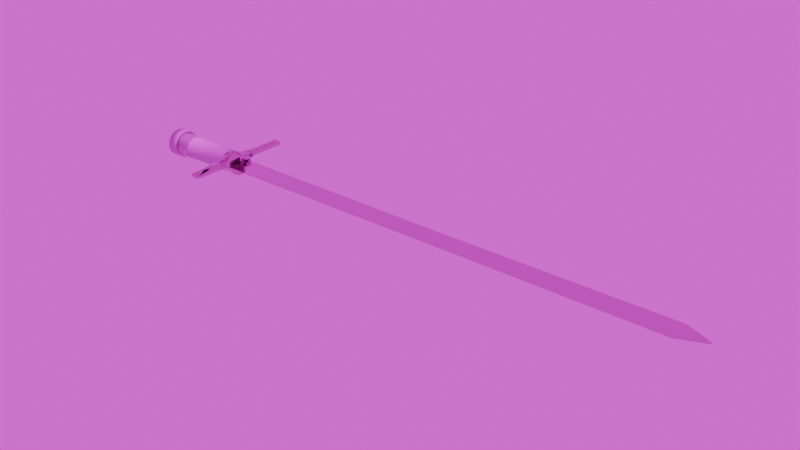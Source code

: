 # Source: mahdiasword.blend  (saved by Blender 4.0.36; exported with 4.5.12 LTS)
import bpy
from mathutils import Matrix  # noqa: F401  (used for matrix-valued properties, if any)

bpy.ops.wm.read_factory_settings(use_empty=True)
scene = bpy.context.scene
scene.name = 'Scene'

# ---- collections
col_collection = bpy.data.collections.new('Collection'); scene.collection.children.link(col_collection)

# ---- images (referenced by path relative to the original .blend; pixels are not part of the script)
import os
ASSET_DIR = os.environ.get("B2B_ASSET_DIR", "")  # directory of the original .blend (textures are referenced by path, not embedded)
HERE = os.path.dirname(os.path.abspath(__file__))  # packed textures are extracted next to this script under _unpacked/

def load_image(name, relpath, width, height, colorspace="sRGB"):
    """Load a texture the original file referenced (path relative to the .blend, or extracted next to this script)."""
    p = next((c for c in (os.path.join(HERE, relpath), os.path.join(ASSET_DIR, relpath)) if relpath and os.path.exists(c)), "")
    if p:
        img = bpy.data.images.load(p, check_existing=True)
        img.name = name
    else:  # same state as the original file: an image datablock whose file is absent (Cycles renders it pink)
        img = bpy.data.images.new(name, width, height)
        img.source = "FILE"
        img.filepath = "//" + (relpath or name)
    img.colorspace_settings.name = colorspace
    return img
img_rusty_metal_02_rough_4k_jpg = load_image('rusty_metal_02_rough_4k.jpg', 'rusty_metal_02_4k.blend/textures/rusty_metal_02_rough_4k.jpg', 1024, 1024, 'Non-Color')
img_rusty_metal_02_nor_gl_4k_exr = load_image('rusty_metal_02_nor_gl_4k.exr', 'rusty_metal_02_4k.blend/textures/rusty_metal_02_nor_gl_4k.exr', 1024, 1024, 'Linear Rec.709')
img_rusty_metal_02_diff_4k_jpg = load_image('rusty_metal_02_diff_4k.jpg', 'rusty_metal_02_4k.blend/textures/rusty_metal_02_diff_4k.jpg', 1024, 1024, 'sRGB')
img_brown_leather_albedo_4k_jpg = load_image('brown_leather_albedo_4k.jpg', 'brown_leather_4k.blend/textures/brown_leather_albedo_4k.jpg', 1024, 1024, 'sRGB')
img_brown_leather_nor_gl_4k_exr = load_image('brown_leather_nor_gl_4k.exr', 'brown_leather_4k.blend/textures/brown_leather_nor_gl_4k.exr', 1024, 1024, 'Linear Rec.709')
img_brown_leather_rough_4k_jpg = load_image('brown_leather_rough_4k.jpg', 'brown_leather_4k.blend/textures/brown_leather_rough_4k.jpg', 1024, 1024, 'sRGB')
img_dirty_carpet_diff_4k_jpg = load_image('dirty_carpet_diff_4k.jpg', 'dirty_carpet_4k.blend/textures/dirty_carpet_diff_4k.jpg', 1024, 1024, 'sRGB')
img_dirty_carpet_disp_4k_png = load_image('dirty_carpet_disp_4k.png', 'dirty_carpet_4k.blend/textures/dirty_carpet_disp_4k.png', 1024, 1024, 'sRGB')
img_dirty_carpet_nor_gl_4k_exr = load_image('dirty_carpet_nor_gl_4k.exr', 'dirty_carpet_4k.blend/textures/dirty_carpet_nor_gl_4k.exr', 1024, 1024, 'Linear Rec.709')
img_dirty_carpet_rough_4k_exr = load_image('dirty_carpet_rough_4k.exr', 'dirty_carpet_4k.blend/textures/dirty_carpet_rough_4k.exr', 1024, 1024, 'Linear Rec.709')
img_rosendal_mountain_midmorning_4k_exr = load_image('rosendal_mountain_midmorning_4k.exr', 'rosendal_mountain_midmorning_4k.exr', 1024, 1024, 'Linear Rec.709')

# ---- materials (node trees are filled in below, after node groups)
mat_material_001 = bpy.data.materials.new('Material.001')
mat_material_001.displacement_method = 'BOTH'
mat_material_003 = bpy.data.materials.new('Material.003')
mat_material_004 = bpy.data.materials.new('Material.004')
mat_material_004.displacement_method = 'DISPLACEMENT'

# ---- material node trees
mat_material_001.use_nodes = True; mat_material_001.node_tree.nodes.clear()
mat_material_003.use_nodes = True; mat_material_003.node_tree.nodes.clear()
_N = mat_material_003.node_tree.nodes; _L = mat_material_003.node_tree.links
n0 = _N.new('ShaderNodeBsdfPrincipled'); n0.name = 'Principled BSDF'; n0.location = (10, 300)
n0.inputs[3].default_value = 1.45
n1 = _N.new('ShaderNodeOutputMaterial'); n1.name = 'Material Output'; n1.location = (300, 300)
n2 = _N.new('ShaderNodeTexImage'); n2.name = 'Image Texture'; n2.location = (-363, 152)
n2.image = img_brown_leather_albedo_4k_jpg
n3 = _N.new('ShaderNodeNormalMap'); n3.name = 'Normal Map'; n3.location = (360, -57)
n4 = _N.new('ShaderNodeTexImage'); n4.name = 'Image Texture.001'; n4.location = (-195, -145)
n4.image = img_brown_leather_nor_gl_4k_exr
n5 = _N.new('ShaderNodeTexImage'); n5.name = 'Image Texture.002'; n5.location = (-648, -6)
n5.image = img_brown_leather_rough_4k_jpg
_L.new(n0.outputs[0], n1.inputs[0])
_L.new(n2.outputs[0], n0.inputs[0])
_L.new(n4.outputs[0], n3.inputs[1])
_L.new(n3.outputs[0], n0.inputs[5])
_L.new(n5.outputs[0], n0.inputs[2])
n1.is_active_output = True
mat_material_004.use_nodes = True; mat_material_004.node_tree.nodes.clear()
_N = mat_material_004.node_tree.nodes; _L = mat_material_004.node_tree.links
n0 = _N.new('ShaderNodeBsdfPrincipled'); n0.name = 'Principled BSDF'; n0.location = (10, 300)
n0.inputs[3].default_value = 1.45
n0.inputs[13].default_value = 0.3455
n1 = _N.new('ShaderNodeOutputMaterial'); n1.name = 'Material Output'; n1.location = (300, 300)
n2 = _N.new('ShaderNodeTexImage'); n2.name = 'Image Texture'; n2.location = (-314, 172)
n2.image = img_dirty_carpet_diff_4k_jpg
n3 = _N.new('ShaderNodeNormalMap'); n3.name = 'Normal Map'; n3.location = (-116, -172)
n4 = _N.new('ShaderNodeTexImage'); n4.name = 'Image Texture.002'; n4.location = (328, -39)
n4.image = img_dirty_carpet_disp_4k_png
n5 = _N.new('ShaderNodeDisplacement'); n5.name = 'Displacement'; n5.location = (484, 155)
n5.inputs[2].default_value = 0.02
n6 = _N.new('ShaderNodeTexImage'); n6.name = 'Image Texture.001'; n6.location = (-634, -21)
n6.image = img_dirty_carpet_nor_gl_4k_exr
n7 = _N.new('ShaderNodeTexCoord'); n7.name = 'Texture Coordinate'; n7.location = (-994, -61)
n8 = _N.new('ShaderNodeTexImage'); n8.name = 'Image Texture.003'; n8.location = (-660, 216)
n8.image = img_dirty_carpet_rough_4k_exr
n9 = _N.new('ShaderNodeMapping'); n9.name = 'Mapping'; n9.location = (-814, -61)
n9.inputs[3].default_value = (0.3, 0.2, -0.3)
_L.new(n0.outputs[0], n1.inputs[0])
_L.new(n2.outputs[0], n0.inputs[0])
_L.new(n6.outputs[0], n3.inputs[1])
_L.new(n3.outputs[0], n0.inputs[5])
_L.new(n4.outputs[0], n5.inputs[0])
_L.new(n5.outputs[0], n1.inputs[2])
_L.new(n9.outputs[0], n6.inputs[0])
_L.new(n7.outputs[2], n9.inputs[0])
_L.new(n8.outputs[0], n0.inputs[2])
_L.new(n9.outputs[0], n8.inputs[0])
n1.is_active_output = True

# ---- world
world_world = bpy.data.worlds.new('World'); scene.world = world_world
world_world.use_nodes = True; world_world.node_tree.nodes.clear()
_N = world_world.node_tree.nodes; _L = world_world.node_tree.links
n0 = _N.new('ShaderNodeOutputWorld'); n0.name = 'World Output'; n0.location = (300, 300)
n1 = _N.new('ShaderNodeBackground'); n1.name = 'Background'; n1.location = (10, 300)
n2 = _N.new('ShaderNodeTexEnvironment'); n2.name = 'Environment Texture'; n2.location = (-306, 228)
n2.image = img_rosendal_mountain_midmorning_4k_exr
_L.new(n1.outputs[0], n0.inputs[0])
_L.new(n2.outputs[0], n1.inputs[0])
n0.is_active_output = True
world_world.color = (0.05088, 0.05088, 0.05088)
world_world.use_sun_shadow = False
world_world.sun_shadow_jitter_overblur = 0.0

# ---- meshes
me_cube_003 = bpy.data.meshes.new('Cube.003')
me_cube_003.from_pydata([(-1.0, -0.04969, -0.002), (-1.0, -0.04969, 0.002), (-1.0, 0.04969, -0.002), (-1.0, 0.04969, 0.002), (1.0, -0.04969, -0.002), (1.0, -0.04969, 0.002), (-1.0, 0.0, -0.002), (-1.0, -0.04969, 0.0), (-1.0, 0.0, 0.002), (-1.0, 0.04969, 0.0), (-0.00149, 0.04442, -0.002), (-0.00149, 0.04442, 0.002), (1.0, -0.04969, 0.0), (0.0, -0.04774, -0.002), (0.0, -0.04774, 0.002), (0.0, -0.00175, 0.002), (0.0, -0.00175, -0.002), (0.0, -0.04774, 0.0), (-0.00149, 0.04442, 0.0), (-1.0, 0.0, 0.0), (1.041, -0.0001169, -0.002), (1.041, -0.0001169, 0.002), (1.106, 9.107e-05, -0.001856), (1.106, -9.107e-05, -0.001856), (1.098, -0.007421, -0.002), (1.106, -9.107e-05, 0.001856), (1.098, -0.007421, 0.002), (1.106, 9.107e-05, 0.001856), (1.106, 9.107e-05, 0.0001443), (1.106, 9.107e-05, -0.0001443), (1.106, -9.107e-05, 0.0001443), (1.098, -0.007414, 0.0), (1.106, -9.107e-05, -0.0001443), (1.0, 0.04969, -0.002), (0.9999, 0.04969, -0.002), (1.0, 0.04969, 0.002), (0.9999, 0.04969, 0.002), (1.0, 0.04969, -2.846e-07), (0.9999, 0.04969, 0.0), (1.0, 0.04969, 2.846e-07), (1.098, 0.007428, -0.002), (1.098, 0.007414, -0.002), (1.098, 0.007428, 0.002), (1.098, 0.007414, 0.002), (1.098, 0.007421, -2.846e-07), (1.098, 0.007421, 2.846e-07), (1.098, 0.007407, 0.0)], [], [(19, 8, 3, 9), (39, 35, 42, 45), (41, 46, 29, 22), (17, 14, 1, 7), (16, 20, 24, 4, 13), (15, 8, 1, 14), (11, 3, 8, 15), (6, 16, 13, 0), (2, 10, 16, 6), (28, 29, 46), (13, 17, 7, 0), (4, 12, 17, 13), (12, 5, 14, 17), (18, 11, 36, 38), (24, 31, 12, 4), (26, 21, 15, 14, 5), (10, 34, 41, 20, 16), (2, 9, 18, 10), (9, 3, 11, 18), (6, 19, 9, 2), (0, 7, 19, 6), (7, 1, 8, 19), (32, 23, 22, 29), (25, 30, 28, 27), (10, 18, 38, 34), (31, 26, 5, 12), (36, 11, 15, 21, 43), (30, 31, 32), (41, 24, 20), (26, 43, 21), (28, 30, 32, 29), (31, 24, 23, 32), (22, 23, 24, 41), (26, 31, 30, 25), (25, 27, 43, 26), (46, 43, 27, 28), (37, 38, 39), (44, 45, 46), (37, 33, 34, 38), (35, 39, 38, 36), (40, 44, 46, 41), (45, 42, 43, 46), (41, 34, 33, 40), (39, 45, 44, 37), (42, 35, 36, 43), (33, 37, 44, 40)])
_uv = me_cube_003.uv_layers.new(name='UVMap')
_uv.uv.foreach_set('vector', [0.5, 0.125, 0.625, 0.125, 0.625, 0.25, 0.5, 0.25, 0.5, 0.5, 0.625, 0.5, 0.625, 0.6063, 0.5, 0.6063, 0.375, 0.6063, 0.5, 0.6064, 0.491, 0.6248, 0.384, 0.6248, 0.5, 0.875, 0.625, 0.875, 0.625, 1.0, 0.5, 1.0, 0.25, 0.625, 0.3667, 0.625, 0.375, 0.6437, 0.375, 0.75, 0.25, 0.75, 0.75, 0.625, 0.875, 0.625, 0.875, 0.75, 0.75, 0.75, 0.75, 0.5, 0.875, 0.5, 0.875, 0.625, 0.75, 0.625, 0.125, 0.625, 0.25, 0.625, 0.25, 0.75, 0.125, 0.75, 0.125, 0.5, 0.25, 0.5, 0.25, 0.625, 0.125, 0.625, 0.509, 0.6248, 0.491, 0.6248, 0.5, 0.6064, 0.375, 0.875, 0.5, 0.875, 0.5, 1.0, 0.375, 1.0, 0.375, 0.75, 0.5, 0.75, 0.5, 0.875, 0.375, 0.875, 0.5, 0.75, 0.625, 0.75, 0.625, 0.875, 0.5, 0.875, 0.5, 0.375, 0.625, 0.375, 0.625, 0.5, 0.5, 0.5, 0.375, 0.6437, 0.5, 0.6437, 0.5, 0.75, 0.375, 0.75, 0.625, 0.6437, 0.6333, 0.625, 0.75, 0.625, 0.75, 0.75, 0.625, 0.75, 0.25, 0.5, 0.375, 0.5, 0.375, 0.6064, 0.3667, 0.625, 0.25, 0.625, 0.375, 0.25, 0.5, 0.25, 0.5, 0.375, 0.375, 0.375, 0.5, 0.25, 0.625, 0.25, 0.625, 0.375, 0.5, 0.375, 0.375, 0.125, 0.5, 0.125, 0.5, 0.25, 0.375, 0.25, 0.375, 0.0, 0.5, 0.0, 0.5, 0.125, 0.375, 0.125, 0.5, 0.0, 0.625, 0.0, 0.625, 0.125, 0.5, 0.125, 0.491, 0.6252, 0.384, 0.6252, 0.384, 0.6248, 0.491, 0.6248, 0.616, 0.6252, 0.509, 0.6252, 0.509, 0.6248, 0.616, 0.6248, 0.375, 0.375, 0.5, 0.375, 0.5, 0.5, 0.375, 0.5, 0.5, 0.6437, 0.625, 0.6437, 0.625, 0.75, 0.5, 0.75, 0.625, 0.5, 0.75, 0.5, 0.75, 0.625, 0.6333, 0.625, 0.625, 0.6064, 0.509, 0.6252, 0.5, 0.6437, 0.491, 0.6252, 0.3739, 0.6065, 0.3739, 0.6433, 0.3667, 0.625, 0.6261, 0.6435, 0.6261, 0.6067, 0.6333, 0.625, 0.509, 0.6248, 0.509, 0.6252, 0.491, 0.6252, 0.491, 0.6248, 0.5, 0.6437, 0.375, 0.6437, 0.384, 0.6252, 0.491, 0.6252, 0.384, 0.6248, 0.384, 0.6252, 0.3739, 0.6433, 0.3739, 0.6065, 0.625, 0.6437, 0.5, 0.6437, 0.509, 0.6252, 0.616, 0.6252, 0.616, 0.6252, 0.616, 0.6248, 0.6261, 0.6067, 0.6261, 0.6435, 0.5, 0.6064, 0.625, 0.6063, 0.616, 0.6248, 0.509, 0.6248, 0.5, 0.5, 0.5, 0.5, 0.5, 0.5, 0.5, 0.6063, 0.5, 0.6063, 0.5, 0.6064, 0.5, 0.5, 0.375, 0.5, 0.375, 0.5, 0.5, 0.5, 0.625, 0.5, 0.5, 0.5, 0.5, 0.5, 0.625, 0.5, 0.375, 0.6063, 0.5, 0.6063, 0.5, 0.6064, 0.375, 0.6063, 0.5, 0.6063, 0.625, 0.6063, 0.625, 0.6063, 0.5, 0.6064, 0.375, 0.6064, 0.375, 0.5, 0.375, 0.5, 0.375, 0.6063, 0.5, 0.5, 0.5, 0.6063, 0.5, 0.6063, 0.5, 0.5, 0.625, 0.6063, 0.625, 0.5, 0.625, 0.5, 0.625, 0.6064, 0.375, 0.5, 0.5, 0.5, 0.5, 0.6063, 0.375, 0.6063])
me_cube_003.materials.append(mat_material_001)
me_cube_003.update()
me_cylinder = bpy.data.meshes.new('Cylinder')
me_cylinder.from_pydata([(-0.1049, 0.03337, 1.436e-09), (-0.1049, 0.03273, -0.006407), (0.1375, 0.02748, -0.00279), (-0.1049, 0.03083, -0.01257), (0.1375, 0.02558, -0.008951), (-0.1049, 0.02774, -0.01825), (0.1375, 0.02249, -0.01463), (-0.1049, 0.02359, -0.02322), (0.1375, 0.01834, -0.01961), (-0.1049, 0.01854, -0.02731), (0.1375, 0.01329, -0.02369), (-0.1049, 0.01277, -0.03034), (0.1375, 0.007519, -0.02673), (-0.1049, 0.00651, -0.03221), (0.1375, 0.00126, -0.0286), (-0.1049, 0.0, -0.03284), (0.1375, -0.00525, -0.02923), (-0.1049, -0.00651, -0.03221), (0.1375, -0.01176, -0.0286), (-0.1049, -0.01277, -0.03034), (0.1375, -0.01802, -0.02673), (-0.1049, -0.01854, -0.02731), (0.1375, -0.02379, -0.02369), (-0.1049, -0.02359, -0.02322), (0.1375, -0.02884, -0.01961), (-0.1049, -0.02774, -0.01825), (0.1375, -0.03299, -0.01463), (-0.1049, -0.03083, -0.01257), (0.1375, -0.03608, -0.008951), (-0.1049, -0.03273, -0.006407), (0.1375, -0.03798, -0.00279), (-0.1049, -0.03337, 1.436e-09), (-0.1049, -0.03273, 0.006407), (-0.1049, -0.03083, 0.01257), (-0.1049, -0.02774, 0.01825), (-0.1049, -0.02359, 0.02322), (-0.1049, -0.01854, 0.02731), (-0.1049, -0.01277, 0.03034), (-0.1049, -0.00651, 0.03221), (-0.1049, 0.0, 0.03284), (-0.1049, 0.00651, 0.03221), (-0.1049, 0.01277, 0.03034), (-0.1049, 0.01854, 0.02731), (-0.1049, 0.02359, 0.02322), (-0.1049, 0.02774, 0.01825), (-0.1049, 0.03083, 0.01257), (-0.1049, 0.03273, 0.006407), (-0.1369, 0.03337, 5.006e-09), (-0.1369, 0.03273, -0.006407), (-0.1369, 0.03083, -0.01257), (-0.1369, 0.02774, -0.01825), (-0.1369, 0.02359, -0.02322), (-0.1369, 0.01854, -0.02731), (-0.1369, 0.01277, -0.03034), (-0.1369, 0.00651, -0.03221), (-0.1369, -5.433e-10, -0.03284), (-0.1369, -0.00651, -0.03221), (-0.1369, -0.01277, -0.03034), (-0.1369, -0.01854, -0.02731), (-0.1369, -0.02359, -0.02322), (-0.1369, -0.02774, -0.01825), (-0.1369, -0.03083, -0.01257), (-0.1369, -0.03273, -0.006407), (-0.1369, -0.03337, 5.006e-09), (-0.1369, -0.03273, 0.006407), (-0.1369, -0.03083, 0.01257), (-0.1369, -0.02774, 0.01825), (-0.1369, -0.02359, 0.02322), (-0.1369, -0.01854, 0.02731), (-0.1369, -0.01277, 0.03034), (-0.1369, -0.00651, 0.03221), (-0.1369, -5.433e-10, 0.03284), (-0.1369, 0.00651, 0.03221), (-0.1369, 0.01277, 0.03034), (-0.1369, 0.01854, 0.02731), (-0.1369, 0.02359, 0.02322), (-0.1369, 0.02774, 0.01825), (-0.1369, 0.03083, 0.01257), (-0.1369, 0.03273, 0.006407), (-0.1049, 0.0347, 1.423e-09), (-0.1049, 0.03403, -0.006671), (-0.1049, 0.03205, -0.01308), (-0.1049, 0.02885, -0.01899), (-0.1049, 0.02453, -0.02417), (-0.1049, 0.01927, -0.02842), (-0.1049, 0.01327, -0.03158), (-0.1049, 0.006765, -0.03352), (-0.1049, 6.34e-12, -0.03417), (-0.1049, -0.006765, -0.03352), (-0.1049, -0.01327, -0.03158), (-0.1049, -0.01927, -0.02842), (-0.1049, -0.02453, -0.02417), (-0.1049, -0.02885, -0.01899), (-0.1049, -0.03205, -0.01308), (-0.1049, -0.03403, -0.006671), (-0.1049, -0.0347, 1.423e-09), (-0.1049, -0.03403, 0.006671), (-0.1049, -0.03205, 0.01308), (-0.1049, -0.02885, 0.01899), (-0.1049, -0.02453, 0.02417), (-0.1049, -0.01927, 0.02842), (-0.1049, -0.01327, 0.03158), (-0.1049, -0.006765, 0.03352), (-0.1049, 0.0, 0.03417), (-0.1049, 0.006765, 0.03352), (-0.1049, 0.01327, 0.03158), (-0.1049, 0.01927, 0.02842), (-0.1049, 0.02453, 0.02417), (-0.1049, 0.02885, 0.01899), (-0.1049, 0.03205, 0.01308), (-0.1049, 0.03403, 0.006671), (-0.1369, 0.0347, 5.006e-09), (-0.1369, 0.03403, -0.006671), (-0.1369, 0.03205, -0.01308), (-0.1369, 0.02885, -0.01899), (-0.1369, 0.02453, -0.02417), (-0.1369, 0.01927, -0.02842), (-0.1369, 0.01327, -0.03158), (-0.1369, 0.006765, -0.03352), (-0.1369, -5.433e-10, -0.03417), (-0.1369, -0.006765, -0.03352), (-0.1369, -0.01327, -0.03158), (-0.1369, -0.01927, -0.02842), (-0.1369, -0.02453, -0.02417), (-0.1369, -0.02885, -0.01899), (-0.1369, -0.03205, -0.01308), (-0.1369, -0.03403, -0.006671), (-0.1369, -0.0347, 5.006e-09), (-0.1369, -0.03403, 0.006671), (-0.1369, -0.03205, 0.01308), (-0.1369, -0.02885, 0.01899), (-0.1369, -0.02453, 0.02417), (-0.1369, -0.01927, 0.02842), (-0.1369, -0.01327, 0.03158), (-0.1369, -0.006765, 0.03352), (-0.1369, -5.496e-10, 0.03417), (-0.1369, 0.006765, 0.03352), (-0.1369, 0.01327, 0.03158), (-0.1369, 0.01927, 0.02842), (-0.1369, 0.02453, 0.02417), (-0.1369, 0.02885, 0.01899), (-0.1369, 0.03205, 0.01308), (-0.1369, 0.03403, 0.006671), (-0.1049, 0.04081, 1.336e-09), (-0.1049, 0.04002, -0.007882), (-0.1049, 0.03769, -0.01546), (-0.1049, 0.0339, -0.02243), (-0.1049, 0.02882, -0.02853), (-0.1049, 0.02263, -0.03353), (-0.1049, 0.01558, -0.03724), (-0.1049, 0.007941, -0.03952), (-0.1049, 3.548e-11, -0.04029), (-0.1049, -0.007941, -0.03952), (-0.1049, -0.01558, -0.03724), (-0.1049, -0.02263, -0.03353), (-0.1049, -0.02882, -0.02853), (-0.1049, -0.0339, -0.02243), (-0.1049, -0.03769, -0.01546), (-0.1049, -0.04002, -0.007882), (-0.1049, -0.04081, 1.336e-09), (-0.1049, -0.04002, 0.007882), (-0.1049, -0.03769, 0.01546), (-0.1049, -0.0339, 0.02243), (-0.1049, -0.02882, 0.02853), (-0.1049, -0.02263, 0.03353), (-0.1049, -0.01558, 0.03724), (-0.1049, -0.007941, 0.03952), (-0.1049, 0.0, 0.04029), (-0.1049, 0.007941, 0.03952), (-0.1049, 0.01558, 0.03724), (-0.1049, 0.02263, 0.03353), (-0.1049, 0.02882, 0.02853), (-0.1049, 0.0339, 0.02243), (-0.1049, 0.03769, 0.01546), (-0.1049, 0.04002, 0.007882), (-0.1369, 0.04081, 5.035e-09), (-0.1369, 0.04002, -0.007882), (-0.1369, 0.03769, -0.01546), (-0.1369, 0.0339, -0.02243), (-0.1369, 0.02882, -0.02853), (-0.1369, 0.02263, -0.03353), (-0.1369, 0.01558, -0.03724), (-0.1369, 0.007941, -0.03952), (-0.1369, -5.433e-10, -0.04029), (-0.1369, -0.007941, -0.03952), (-0.1369, -0.01558, -0.03724), (-0.1369, -0.02263, -0.03353), (-0.1369, -0.02882, -0.02853), (-0.1369, -0.0339, -0.02243), (-0.1369, -0.03769, -0.01546), (-0.1369, -0.04002, -0.007882), (-0.1369, -0.04081, 5.035e-09), (-0.1369, -0.04002, 0.007882), (-0.1369, -0.03769, 0.01546), (-0.1369, -0.0339, 0.02243), (-0.1369, -0.02882, 0.02853), (-0.1369, -0.02263, 0.03353), (-0.1369, -0.01558, 0.03724), (-0.1369, -0.007941, 0.03952), (-0.1369, -5.787e-10, 0.04029), (-0.1369, 0.007941, 0.03952), (-0.1369, 0.01558, 0.03724), (-0.1369, 0.02263, 0.03353), (-0.1369, 0.02882, 0.02853), (-0.1369, 0.0339, 0.02243), (-0.1369, 0.03769, 0.01546), (-0.1369, 0.04002, 0.007882), (-0.06312, 0.03337, 8.634e-10), (-0.06312, 0.03273, -0.006407), (-0.06312, 0.03083, -0.01257), (-0.06312, 0.02774, -0.01825), (-0.06312, 0.02359, -0.02322), (-0.06312, 0.01854, -0.02731), (-0.06312, 0.01277, -0.03034), (-0.06312, 0.00651, -0.03221), (-0.06312, 0.0, -0.03284), (-0.06312, -0.00651, -0.03221), (-0.06312, -0.01277, -0.03034), (-0.06312, -0.01854, -0.02731), (-0.06312, -0.02359, -0.02322), (-0.06312, -0.02774, -0.01825), (-0.06312, -0.03083, -0.01257), (-0.06312, -0.03273, -0.006407), (-0.06312, -0.03337, 8.634e-10), (-0.06312, -0.03273, 0.006407), (-0.06312, -0.03083, 0.01257), (-0.06312, -0.02774, 0.01825), (-0.06312, -0.02359, 0.02322), (-0.06312, -0.01854, 0.02731), (-0.06312, -0.01277, 0.03034), (-0.06312, -0.00651, 0.03221), (-0.06312, 0.0, 0.03284), (-0.06312, 0.00651, 0.03221), (-0.06312, 0.01277, 0.03034), (-0.06312, 0.01854, 0.02731), (-0.06312, 0.02359, 0.02322), (-0.06312, 0.02774, 0.01825), (-0.06312, 0.03083, 0.01257), (-0.06312, 0.03273, 0.006407), (-0.1049, 0.03506, 1.419e-09), (-0.1049, 0.03439, -0.006743), (-0.06312, 0.03439, -0.006743), (-0.1049, 0.03239, -0.01323), (-0.06312, 0.03239, -0.01323), (-0.1049, 0.02915, -0.0192), (-0.06312, 0.02915, -0.0192), (-0.1049, 0.02479, -0.02443), (-0.06312, 0.02479, -0.02443), (-0.1049, 0.01947, -0.02873), (-0.06312, 0.01947, -0.02873), (-0.1049, 0.01341, -0.03191), (-0.06312, 0.01341, -0.03191), (-0.1049, 0.006836, -0.03388), (-0.06312, 0.006836, -0.03388), (-0.1049, 0.0, -0.03454), (-0.06312, 0.0, -0.03454), (-0.1049, -0.006836, -0.03388), (-0.06312, -0.006836, -0.03388), (-0.1049, -0.01341, -0.03191), (-0.06312, -0.01341, -0.03191), (-0.1049, -0.01947, -0.02873), (-0.06312, -0.01947, -0.02873), (-0.1049, -0.02479, -0.02443), (-0.06312, -0.02479, -0.02443), (-0.1049, -0.02915, -0.0192), (-0.06312, -0.02915, -0.0192), (-0.1049, -0.03239, -0.01323), (-0.06312, -0.03239, -0.01323), (-0.1049, -0.03439, -0.006743), (-0.06312, -0.03439, -0.006743), (-0.1049, -0.03506, 1.419e-09), (-0.06312, -0.03506, 8.473e-10), (-0.1049, -0.03439, 0.006743), (-0.06312, -0.03439, 0.006743), (-0.1049, -0.03239, 0.01323), (-0.06312, -0.03239, 0.01323), (-0.1049, -0.02915, 0.0192), (-0.06312, -0.02915, 0.0192), (-0.1049, -0.02479, 0.02443), (-0.06312, -0.02479, 0.02443), (-0.1049, -0.01947, 0.02873), (-0.06312, -0.01947, 0.02873), (-0.1049, -0.01341, 0.03191), (-0.06312, -0.01341, 0.03191), (-0.1049, -0.006836, 0.03388), (-0.06312, -0.006836, 0.03388), (-0.1049, 0.0, 0.03454), (-0.06312, 0.0, 0.03454), (-0.1049, 0.006836, 0.03388), (-0.06312, 0.006836, 0.03388), (-0.1049, 0.01341, 0.03191), (-0.06312, 0.01341, 0.03191), (-0.1049, 0.01947, 0.02873), (-0.06312, 0.01947, 0.02873), (-0.1049, 0.02479, 0.02443), (-0.06312, 0.02479, 0.02443), (-0.1049, 0.02915, 0.0192), (-0.06312, 0.02915, 0.0192), (-0.1049, 0.03239, 0.01323), (-0.06312, 0.03239, 0.01323), (-0.1049, 0.03439, 0.006743), (-0.06312, 0.03439, 0.006743), (-0.06312, 0.03506, 8.473e-10), (0.08922, 0.03337, -1.221e-09), (0.08922, 0.03273, -0.006407), (0.08922, 0.03083, -0.01257), (0.08922, 0.02774, -0.01825), (0.08922, 0.02359, -0.02322), (0.08922, 0.01854, -0.02731), (0.08922, 0.01277, -0.03034), (0.08922, 0.00651, -0.03221), (0.08922, 0.0, -0.03284), (0.08922, -0.00651, -0.03221), (0.08922, -0.01277, -0.03034), (0.08922, -0.01854, -0.02731), (0.08922, -0.02359, -0.02322), (0.08922, -0.02774, -0.01825), (0.08922, -0.03083, -0.01257), (0.08922, -0.03273, -0.006407), (0.08922, -0.03337, -1.221e-09), (0.08922, -0.03273, 0.006407), (0.08922, -0.03083, 0.01257), (0.08922, -0.02774, 0.01825), (0.08922, -0.02359, 0.02322), (0.08922, -0.01854, 0.02731), (0.08922, -0.01277, 0.03034), (0.08922, -0.00651, 0.03221), (0.08922, 0.0, 0.03284), (0.08922, 0.00651, 0.03221), (0.08922, 0.01277, 0.03034), (0.08922, 0.01854, 0.02731), (0.08922, 0.02359, 0.02322), (0.08922, 0.02774, 0.01825), (0.08922, 0.03083, 0.01257), (0.08922, 0.03273, 0.006407), (0.1015, -0.004019, 0.01189), (0.1017, -0.001562, 0.01208), (0.1049, 0.02753, 0.005282), (0.1349, 0.0276, -0.00156), (0.1049, -0.02753, 0.005282), (0.1349, -0.0381, -0.00156), (0.1049, -0.02752, 0.005356), (0.09967, -0.03273, 0.006407), (0.1049, -0.02594, 0.01051), (0.09967, -0.03083, 0.01257), (0.1049, -0.02335, 0.01527), (0.09967, -0.02774, 0.01825), (0.1049, -0.01987, 0.01944), (0.09967, -0.02359, 0.02322), (0.1049, -0.01562, 0.02287), (0.09967, -0.01854, 0.02731), (0.1049, -0.01077, 0.02543), (0.09967, -0.01277, 0.03034), (0.1049, -0.00549, 0.027), (0.09967, -0.00651, 0.03221), (0.1052, -0.005113, 0.02724), (0.1049, 0.005282, 0.02702), (0.09967, 0.0, 0.03284), (0.1049, 0.00549, 0.027), (0.09967, 0.00651, 0.03221), (0.1049, 0.01077, 0.02543), (0.09967, 0.01277, 0.03034), (0.1049, 0.01562, 0.02287), (0.09967, 0.01854, 0.02731), (0.1049, 0.01987, 0.01944), (0.09967, 0.02359, 0.02322), (0.1049, 0.02335, 0.01527), (0.09967, 0.02774, 0.01825), (0.1049, 0.02594, 0.01051), (0.09967, 0.03083, 0.01257), (0.1049, 0.02752, 0.005356), (0.09967, 0.03273, 0.006407), (0.1049, 0.005282, 0.005282), (0.1049, -0.005282, 0.005282), (0.1375, -0.00525, -0.001664), (0.1387, -0.005481, 0.02713), (0.1385, -0.005282, 0.005282), (0.1385, 0.005282, 0.005282), (0.1385, 0.005282, 0.02702), (0.1095, -0.04156, 0.008246), (0.1339, -0.04156, 0.008246), (0.1337, -0.04168, 0.02386), (0.1093, -0.04141, 0.02394), (0.1095, 0.04156, 0.02406), (0.1339, 0.04156, 0.02406), (0.1339, 0.04156, 0.008246), (0.1095, 0.04156, 0.008246), (0.1678, -0.008848, 0.02702), (0.1678, -0.008848, 0.005282), (0.1678, 0.008848, 0.005282), (0.1678, 0.008848, 0.02702), (0.1243, -0.07173, 0.02417), (0.1339, -0.05863, 0.02072), (0.1192, -0.07173, 0.02417), (0.1097, -0.05863, 0.02406), (0.1192, 0.07173, 0.02417), (0.1095, 0.05863, 0.02072), (0.1243, 0.07173, 0.02417), (0.1337, 0.05863, 0.02406), (0.1251, -0.154, 0.02548), (0.1363, -0.1605, 0.01901), (0.1183, -0.154, 0.02548), (0.1072, -0.1605, 0.01901), (0.1183, 0.154, 0.02548), (0.1072, 0.1605, 0.01901), (0.1251, 0.154, 0.02548), (0.1363, 0.1605, 0.01901), (0.1173, -0.07045, 0.008161), (0.1095, -0.0599, 0.01094), (0.1261, -0.07045, 0.008161), (0.1338, -0.0599, 0.008246), (0.1261, 0.07045, 0.008161), (0.1339, 0.0599, 0.01094), (0.1173, 0.07045, 0.008161), (0.1096, 0.0599, 0.008246), (0.1072, -0.1605, 0.01201), (0.116, -0.1552, 0.006803), (0.1275, -0.1552, 0.006803), (0.1363, -0.1605, 0.01201), (0.1363, 0.1605, 0.01201), (0.1275, 0.1552, 0.006803), (0.116, 0.1552, 0.006803), (0.1072, 0.1605, 0.01201)], [], [(334, 371, 338, 303), (304, 2, 4, 305), (305, 4, 6, 306), (306, 6, 8, 307), (307, 8, 10, 308), (308, 10, 12, 309), (309, 12, 14, 310), (310, 14, 16, 311), (311, 16, 18, 312), (312, 18, 20, 313), (313, 20, 22, 314), (314, 22, 24, 315), (315, 24, 26, 316), (316, 26, 28, 317), (317, 28, 30, 318), (339, 373, 355, 353, 351, 349, 347, 345, 343, 341), (318, 30, 340, 319), (321, 344, 346, 322), (322, 346, 348, 323), (323, 348, 350, 324), (324, 350, 352, 325), (325, 352, 354, 326), (326, 354, 357, 327), (327, 357, 359, 328), (328, 359, 361, 329), (329, 361, 363, 330), (330, 363, 365, 331), (331, 365, 367, 332), (332, 367, 369, 333), (333, 369, 371, 334), (303, 338, 2, 304), (356, 372, 337, 370, 368, 366, 364, 362, 360, 358), (40, 41, 105, 104), (47, 48, 49, 50, 51, 52, 53, 54, 55, 56, 57, 58, 59, 60, 61, 62, 63, 64, 65, 66, 67, 68, 69, 70, 71, 72, 73, 74, 75, 76, 77, 78), (54, 53, 117, 118), (31, 32, 96, 95), (53, 52, 116, 117), (47, 78, 142, 111), (13, 15, 87, 86), (52, 51, 115, 116), (78, 77, 141, 142), (39, 40, 104, 103), (51, 50, 114, 115), (77, 76, 140, 141), (29, 31, 95, 94), (50, 49, 113, 114), (76, 75, 139, 140), (11, 13, 86, 85), (49, 48, 112, 113), (75, 74, 138, 139), (38, 39, 103, 102), (48, 47, 111, 112), (74, 73, 137, 138), (27, 29, 94, 93), (73, 72, 136, 137), (9, 11, 85, 84), (46, 0, 79, 110), (72, 71, 135, 136), (37, 38, 102, 101), (71, 70, 134, 135), (25, 27, 93, 92), (70, 69, 133, 134), (7, 9, 84, 83), (45, 46, 110, 109), (69, 68, 132, 133), (109, 110, 174, 173), (136, 135, 199, 200), (82, 83, 147, 146), (108, 109, 173, 172), (135, 134, 198, 199), (81, 82, 146, 145), (107, 108, 172, 171), (134, 133, 197, 198), (80, 81, 145, 144), (106, 107, 171, 170), (133, 132, 196, 197), (79, 80, 144, 143), (105, 106, 170, 169), (132, 131, 195, 196), (104, 105, 169, 168), (131, 130, 194, 195), (103, 104, 168, 167), (130, 129, 193, 194), (102, 103, 167, 166), (129, 128, 192, 193), (101, 102, 166, 165), (128, 127, 191, 192), (100, 101, 165, 164), (127, 126, 190, 191), (99, 100, 164, 163), (126, 125, 189, 190), (98, 99, 163, 162), (125, 124, 188, 189), (97, 98, 162, 161), (124, 123, 187, 188), (96, 97, 161, 160), (123, 122, 186, 187), (55, 54, 118, 119), (15, 17, 88, 87), (56, 55, 119, 120), (32, 33, 97, 96), (0, 1, 80, 79), (57, 56, 120, 121), (41, 42, 106, 105), (58, 57, 121, 122), (17, 19, 89, 88), (59, 58, 122, 123), (33, 34, 98, 97), (60, 59, 123, 124), (42, 43, 107, 106), (1, 3, 81, 80), (61, 60, 124, 125), (19, 21, 90, 89), (62, 61, 125, 126), (34, 35, 99, 98), (63, 62, 126, 127), (43, 44, 108, 107), (3, 5, 82, 81), (64, 63, 127, 128), (21, 23, 91, 90), (65, 64, 128, 129), (35, 36, 100, 99), (66, 65, 129, 130), (44, 45, 109, 108), (5, 7, 83, 82), (67, 66, 130, 131), (23, 25, 92, 91), (68, 67, 131, 132), (36, 37, 101, 100), (152, 153, 185, 184), (161, 162, 194, 193), (170, 171, 203, 202), (148, 149, 181, 180), (157, 158, 190, 189), (166, 167, 199, 198), (144, 145, 177, 176), (153, 154, 186, 185), (162, 163, 195, 194), (171, 172, 204, 203), (149, 150, 182, 181), (158, 159, 191, 190), (167, 168, 200, 199), (145, 146, 178, 177), (154, 155, 187, 186), (163, 164, 196, 195), (172, 173, 205, 204), (150, 151, 183, 182), (159, 160, 192, 191), (168, 169, 201, 200), (146, 147, 179, 178), (155, 156, 188, 187), (164, 165, 197, 196), (173, 174, 206, 205), (151, 152, 184, 183), (160, 161, 193, 192), (169, 170, 202, 201), (147, 148, 180, 179), (156, 157, 189, 188), (165, 166, 198, 197), (143, 144, 176, 175), (174, 143, 175, 206), (83, 84, 148, 147), (137, 136, 200, 201), (110, 79, 143, 174), (84, 85, 149, 148), (138, 137, 201, 202), (112, 111, 175, 176), (85, 86, 150, 149), (139, 138, 202, 203), (113, 112, 176, 177), (86, 87, 151, 150), (140, 139, 203, 204), (114, 113, 177, 178), (87, 88, 152, 151), (141, 140, 204, 205), (115, 114, 178, 179), (88, 89, 153, 152), (142, 141, 205, 206), (116, 115, 179, 180), (89, 90, 154, 153), (111, 142, 206, 175), (117, 116, 180, 181), (90, 91, 155, 154), (118, 117, 181, 182), (91, 92, 156, 155), (119, 118, 182, 183), (92, 93, 157, 156), (120, 119, 183, 184), (93, 94, 158, 157), (121, 120, 184, 185), (94, 95, 159, 158), (122, 121, 185, 186), (95, 96, 160, 159), (218, 219, 263, 261), (15, 13, 252, 254), (219, 220, 265, 263), (220, 221, 267, 265), (40, 39, 286, 288), (31, 29, 268, 270), (221, 222, 269, 267), (13, 11, 250, 252), (222, 223, 271, 269), (39, 38, 284, 286), (223, 224, 273, 271), (29, 27, 266, 268), (224, 225, 275, 273), (11, 9, 248, 250), (225, 226, 277, 275), (0, 46, 300, 239), (38, 37, 282, 284), (226, 227, 279, 277), (27, 25, 264, 266), (227, 228, 281, 279), (9, 7, 246, 248), (228, 229, 283, 281), (46, 45, 298, 300), (37, 36, 280, 282), (229, 230, 285, 283), (25, 23, 262, 264), (230, 231, 287, 285), (7, 5, 244, 246), (231, 232, 289, 287), (45, 44, 296, 298), (232, 233, 291, 289), (36, 35, 278, 280), (300, 301, 302, 239), (298, 299, 301, 300), (296, 297, 299, 298), (294, 295, 297, 296), (292, 293, 295, 294), (290, 291, 293, 292), (288, 289, 291, 290), (286, 287, 289, 288), (284, 285, 287, 286), (282, 283, 285, 284), (280, 281, 283, 282), (278, 279, 281, 280), (276, 277, 279, 278), (274, 275, 277, 276), (272, 273, 275, 274), (270, 271, 273, 272), (268, 269, 271, 270), (266, 267, 269, 268), (264, 265, 267, 266), (262, 263, 265, 264), (260, 261, 263, 262), (258, 259, 261, 260), (256, 257, 259, 258), (254, 255, 257, 256), (252, 253, 255, 254), (250, 251, 253, 252), (248, 249, 251, 250), (246, 247, 249, 248), (244, 245, 247, 246), (242, 243, 245, 244), (240, 241, 243, 242), (239, 302, 241, 240), (32, 31, 270, 272), (217, 218, 261, 259), (41, 40, 288, 290), (216, 217, 259, 257), (17, 15, 254, 256), (215, 216, 257, 255), (33, 32, 272, 274), (1, 0, 239, 240), (214, 215, 255, 253), (42, 41, 290, 292), (213, 214, 253, 251), (19, 17, 256, 258), (212, 213, 251, 249), (238, 207, 302, 301), (34, 33, 274, 276), (211, 212, 249, 247), (43, 42, 292, 294), (237, 238, 301, 299), (3, 1, 240, 242), (210, 211, 247, 245), (236, 237, 299, 297), (21, 19, 258, 260), (209, 210, 245, 243), (235, 236, 297, 295), (35, 34, 276, 278), (208, 209, 243, 241), (44, 43, 294, 296), (234, 235, 295, 293), (5, 3, 242, 244), (207, 208, 241, 302), (233, 234, 293, 291), (23, 21, 260, 262), (238, 334, 303, 207), (237, 333, 334, 238), (236, 332, 333, 237), (235, 331, 332, 236), (234, 330, 331, 235), (233, 329, 330, 234), (232, 328, 329, 233), (231, 327, 328, 232), (230, 326, 327, 231), (229, 325, 326, 230), (228, 324, 325, 229), (227, 323, 324, 228), (226, 322, 323, 227), (225, 321, 322, 226), (224, 320, 321, 225), (223, 319, 320, 224), (222, 318, 319, 223), (221, 317, 318, 222), (220, 316, 317, 221), (219, 315, 316, 220), (218, 314, 315, 219), (217, 313, 314, 218), (216, 312, 313, 217), (215, 311, 312, 216), (214, 310, 311, 215), (213, 309, 310, 214), (212, 308, 309, 213), (211, 307, 308, 212), (210, 306, 307, 211), (209, 305, 306, 210), (208, 304, 305, 209), (207, 303, 304, 208), (320, 342, 344, 321), (16, 374, 340, 30, 28, 26, 24, 22, 20, 18), (319, 340, 342, 320), (355, 356, 357), (372, 373, 374), (342, 340, 339, 341), (344, 342, 341, 343), (346, 344, 343, 345), (348, 346, 345, 347), (350, 348, 347, 349), (352, 350, 349, 351), (354, 352, 351, 353), (357, 354, 353, 355), (359, 357, 356, 358), (361, 359, 358, 360), (363, 361, 360, 362), (365, 363, 362, 364), (367, 365, 364, 366), (369, 367, 366, 368), (371, 369, 368, 370), (338, 371, 370, 337), (374, 338, 337, 372), (340, 374, 373, 339), (2, 338, 374, 16, 14, 12, 10, 8, 6, 4), (376, 388, 387, 375), (372, 377, 376, 373), (387, 388, 389, 390), (355, 375, 378, 356), (376, 380, 379, 373), (375, 381, 380, 376), (355, 382, 381, 375), (373, 379, 382, 355), (378, 384, 383, 356), (377, 385, 384, 378), (372, 386, 385, 377), (356, 383, 386, 372), (377, 389, 388, 376), (378, 390, 389, 377), (375, 387, 390, 378), (408, 415, 402, 394), (393, 401, 399, 391), (379, 408, 394, 382), (397, 405, 403, 395), (415, 418, 400, 402), (404, 406, 419, 422), (412, 419, 406, 398), (384, 398, 396, 383), (380, 410, 408, 379), (392, 400, 418, 410), (382, 394, 392, 381), (381, 392, 410, 380), (396, 404, 422, 414), (383, 396, 414, 386), (386, 414, 412, 385), (385, 412, 398, 384), (393, 391, 392, 394), (397, 395, 396, 398), (402, 400, 399, 401), (391, 399, 400, 392), (394, 402, 401, 393), (406, 404, 403, 405), (398, 406, 405, 397), (404, 396, 395, 403), (413, 421, 420, 411), (409, 407, 408, 410), (413, 411, 412, 414), (418, 415, 416, 417), (410, 418, 417, 409), (415, 408, 407, 416), (422, 419, 420, 421), (411, 420, 419, 412), (414, 422, 421, 413), (409, 417, 416, 407)])
me_cylinder.polygons.foreach_set('use_smooth', [True] * 394)
me_cylinder.polygons.foreach_set('material_index', [0, 0, 0, 0, 0, 0, 0, 0, 0, 0, 0, 0, 0, 0, 0, 0, 0, 0, 0, 0, 0, 0, 0, 0, 0, 0, 0, 0, 0, 0, 0, 0, 0, 1, 0, 0, 0, 0, 0, 0, 0, 0, 0, 0, 0, 0, 0, 0, 0, 0, 0, 0, 0, 0, 0, 0, 0, 0, 0, 0, 0, 0, 0, 0, 0, 0, 1, 0, 0, 1, 0, 0, 1, 0, 0, 1, 0, 0, 1, 0, 1, 0, 1, 0, 1, 0, 1, 0, 1, 0, 1, 0, 1, 0, 1, 0, 1, 0, 0, 0, 0, 0, 0, 0, 0, 0, 0, 0, 0, 0, 0, 0, 0, 0, 0, 0, 0, 0, 0, 0, 0, 0, 0, 0, 0, 0, 0, 0, 0, 1, 1, 1, 1, 1, 1, 1, 1, 1, 1, 1, 1, 1, 1, 1, 1, 1, 1, 1, 1, 1, 1, 1, 1, 1, 1, 1, 1, 1, 1, 1, 1, 0, 1, 0, 0, 1, 1, 0, 1, 1, 0, 1, 1, 0, 1, 1, 0, 1, 1, 0, 1, 1, 0, 1, 0, 1, 0, 1, 0, 1, 0, 1, 0, 0, 0, 0, 0, 0, 0, 0, 0, 0, 0, 0, 0, 0, 0, 0, 0, 0, 0, 0, 0, 0, 0, 0, 0, 0, 0, 0, 0, 0, 0, 0, 0, 2, 2, 2, 2, 2, 2, 2, 2, 2, 2, 2, 2, 2, 2, 2, 2, 2, 2, 2, 2, 2, 2, 2, 2, 2, 2, 2, 2, 2, 2, 2, 2, 0, 0, 0, 0, 0, 0, 0, 0, 0, 0, 0, 0, 0, 0, 0, 0, 0, 0, 0, 0, 0, 0, 0, 0, 0, 0, 0, 0, 0, 0, 0, 0, 1, 1, 1, 1, 1, 1, 1, 1, 1, 1, 1, 1, 1, 1, 1, 1, 1, 1, 1, 1, 1, 1, 1, 1, 1, 1, 1, 1, 1, 1, 1, 1, 0, 0, 0, 0, 0, 0, 0, 0, 0, 0, 0, 0, 0, 0, 0, 0, 0, 0, 0, 0, 0, 0, 0, 0, 0, 0, 0, 0, 0, 0, 0, 0, 0, 0, 0, 0, 0, 0, 0, 0, 0, 0, 0, 0, 0, 0, 0, 0, 0, 0, 0, 0, 0, 0, 0, 0, 0, 0, 0, 0, 0, 0, 0, 0, 0, 0, 0, 0, 0, 0, 0, 0, 0])
_uv = me_cylinder.uv_layers.new(name='UVMap')
_uv.uv.foreach_set('vector', [0.03125, 0.9625, 0.03125, 0.9874, -0.02475, 0.9937, 0.0, 0.9625, 0.9688, 0.9625, 0.9688, 1.0, 0.9375, 1.0, 0.9375, 0.9625, 0.9375, 0.9625, 0.9375, 1.0, 0.9062, 1.0, 0.9062, 0.9625, 0.9062, 0.9625, 0.9062, 1.0, 0.875, 1.0, 0.875, 0.9625, 0.875, 0.9625, 0.875, 1.0, 0.8438, 1.0, 0.8438, 0.9625, 0.8438, 0.9625, 0.8438, 1.0, 0.8125, 1.0, 0.8125, 0.9625, 0.8125, 0.9625, 0.8125, 1.0, 0.7812, 1.0, 0.7812, 0.9625, 0.7812, 0.9625, 0.7812, 1.0, 0.75, 1.0, 0.75, 0.9625, 0.75, 0.9625, 0.75, 1.0, 0.7188, 1.0, 0.7188, 0.9625, 0.7188, 0.9625, 0.7188, 1.0, 0.6875, 1.0, 0.6875, 0.9625, 0.6875, 0.9625, 0.6875, 1.0, 0.6562, 1.0, 0.6562, 0.9625, 0.6562, 0.9625, 0.6562, 1.0, 0.625, 1.0, 0.625, 0.9625, 0.625, 0.9625, 0.625, 1.0, 0.5938, 1.0, 0.5938, 0.9625, 0.5938, 0.9625, 0.5938, 1.0, 0.5625, 1.0, 0.5625, 0.9625, 0.5625, 0.9625, 0.5625, 1.0, 0.5312, 1.0, 0.5312, 0.9625, 0.2114, 0.05198, 0.2114, 0.212, 0.05252, 0.212, 0.05267, 0.2105, 0.06418, 0.1726, 0.08285, 0.1376, 0.1079, 0.1071, 0.1384, 0.08204, 0.1732, 0.06346, 0.2109, 0.05204, 0.5312, 0.9625, 0.5312, 1.0, 0.5252, 0.9937, 0.5, 0.9625, 0.4375, 0.9625, 0.4375, 0.9874, 0.4062, 0.9874, 0.4063, 0.9625, 0.4063, 0.9625, 0.4062, 0.9874, 0.375, 0.9874, 0.375, 0.9625, 0.375, 0.9625, 0.375, 0.9874, 0.3438, 0.9874, 0.3438, 0.9625, 0.3438, 0.9625, 0.3438, 0.9874, 0.3125, 0.9874, 0.3125, 0.9625, 0.3125, 0.9625, 0.3125, 0.9874, 0.2812, 0.9874, 0.2812, 0.9625, 0.2812, 0.9625, 0.2812, 0.9874, 0.25, 0.9874, 0.25, 0.9625, 0.25, 0.9625, 0.25, 0.9874, 0.2188, 0.9874, 0.2188, 0.9625, 0.2188, 0.9625, 0.2188, 0.9874, 0.1875, 0.9874, 0.1875, 0.9625, 0.1875, 0.9625, 0.1875, 0.9874, 0.1562, 0.9874, 0.1562, 0.9625, 0.1562, 0.9625, 0.1562, 0.9874, 0.125, 0.9874, 0.125, 0.9625, 0.125, 0.9625, 0.125, 0.9874, 0.09375, 0.9874, 0.09375, 0.9625, 0.09375, 0.9625, 0.09375, 0.9874, 0.0625, 0.9874, 0.0625, 0.9625, 0.0625, 0.9625, 0.0625, 0.9874, 0.03125, 0.9874, 0.03125, 0.9625, 1.0, 0.9625, 0.9748, 0.9937, 0.9688, 1.0, 0.9688, 0.9625, 0.05252, 0.288, 0.2114, 0.288, 0.2114, 0.448, 0.2109, 0.448, 0.1732, 0.4365, 0.1384, 0.418, 0.1079, 0.3929, 0.08285, 0.3624, 0.06418, 0.3274, 0.05267, 0.2895, 0.2188, 0.5, 0.1875, 0.5, 0.1875, 0.5, 0.2188, 0.5, 0.75, 0.49, 0.7968, 0.4854, 0.8418, 0.4717, 0.8833, 0.4496, 0.9197, 0.4197, 0.9496, 0.3833, 0.9717, 0.3418, 0.9854, 0.2968, 0.99, 0.25, 0.9854, 0.2032, 0.9717, 0.1582, 0.9496, 0.1167, 0.9197, 0.08029, 0.8833, 0.05045, 0.8418, 0.02827, 0.7968, 0.01461, 0.75, 0.01, 0.7032, 0.01461, 0.6582, 0.02827, 0.6167, 0.05045, 0.5803, 0.08029, 0.5504, 0.1167, 0.5283, 0.1582, 0.5146, 0.2032, 0.51, 0.25, 0.5146, 0.2968, 0.5283, 0.3418, 0.5504, 0.3833, 0.5803, 0.4197, 0.6167, 0.4496, 0.6582, 0.4717, 0.7032, 0.4854, 0.9854, 0.2968, 0.9717, 0.3418, 0.9717, 0.3418, 0.9854, 0.2968, 0.5, 0.5, 0.4688, 0.5, 0.4688, 0.5, 0.5, 0.5, 0.9717, 0.3418, 0.9496, 0.3833, 0.9496, 0.3833, 0.9717, 0.3418, 0.75, 0.49, 0.7032, 0.4854, 0.7032, 0.4854, 0.75, 0.49, 0.7812, 0.5, 0.75, 0.5, 0.75, 0.5, 0.7812, 0.5, 0.9496, 0.3833, 0.9197, 0.4197, 0.9197, 0.4197, 0.9496, 0.3833, 0.7032, 0.4854, 0.6582, 0.4717, 0.6582, 0.4717, 0.7032, 0.4854, 0.25, 0.5, 0.2188, 0.5, 0.2188, 0.5, 0.25, 0.5, 0.9197, 0.4197, 0.8833, 0.4496, 0.8833, 0.4496, 0.9197, 0.4197, 0.6582, 0.4717, 0.6167, 0.4496, 0.6167, 0.4496, 0.6582, 0.4717, 0.5312, 0.5, 0.5, 0.5, 0.5, 0.5, 0.5312, 0.5, 0.8833, 0.4496, 0.8418, 0.4717, 0.8418, 0.4717, 0.8833, 0.4496, 0.6167, 0.4496, 0.5803, 0.4197, 0.5803, 0.4197, 0.6167, 0.4496, 0.8125, 0.5, 0.7812, 0.5, 0.7812, 0.5, 0.8125, 0.5, 0.8418, 0.4717, 0.7968, 0.4854, 0.7968, 0.4854, 0.8418, 0.4717, 0.5803, 0.4197, 0.5504, 0.3833, 0.5504, 0.3833, 0.5803, 0.4197, 0.2812, 0.5, 0.25, 0.5, 0.25, 0.5, 0.2812, 0.5, 0.7968, 0.4854, 0.75, 0.49, 0.75, 0.49, 0.7968, 0.4854, 0.5504, 0.3833, 0.5283, 0.3418, 0.5283, 0.3418, 0.5504, 0.3833, 0.5625, 0.5, 0.5312, 0.5, 0.5312, 0.5, 0.5625, 0.5, 0.5283, 0.3418, 0.5146, 0.2968, 0.5146, 0.2968, 0.5283, 0.3418, 0.8438, 0.5, 0.8125, 0.5, 0.8125, 0.5, 0.8438, 0.5, 0.03125, 0.5, 0.0, 0.5, 0.0, 0.5, 0.03125, 0.5, 0.5146, 0.2968, 0.51, 0.25, 0.51, 0.25, 0.5146, 0.2968, 0.3125, 0.5, 0.2812, 0.5, 0.2812, 0.5, 0.3125, 0.5, 0.51, 0.25, 0.5146, 0.2032, 0.5146, 0.2032, 0.51, 0.25, 0.5938, 0.5, 0.5625, 0.5, 0.5625, 0.5, 0.5938, 0.5, 0.5146, 0.2032, 0.5283, 0.1582, 0.5283, 0.1582, 0.5146, 0.2032, 0.875, 0.5, 0.8438, 0.5, 0.8438, 0.5, 0.875, 0.5, 0.0625, 0.5, 0.03125, 0.5, 0.03125, 0.5, 0.0625, 0.5, 0.5283, 0.1582, 0.5504, 0.1167, 0.5504, 0.1167, 0.5283, 0.1582, 0.0625, 0.5, 0.03125, 0.5, 0.03125, 0.5, 0.0625, 0.5, 0.5146, 0.2968, 0.51, 0.25, 0.51, 0.25, 0.5146, 0.2968, 0.9062, 0.5, 0.875, 0.5, 0.875, 0.5, 0.9062, 0.5, 0.09375, 0.5, 0.0625, 0.5, 0.0625, 0.5, 0.09375, 0.5, 0.51, 0.25, 0.5146, 0.2032, 0.5146, 0.2032, 0.51, 0.25, 0.9375, 0.5, 0.9062, 0.5, 0.9062, 0.5, 0.9375, 0.5, 0.125, 0.5, 0.09375, 0.5, 0.09375, 0.5, 0.125, 0.5, 0.5146, 0.2032, 0.5283, 0.1582, 0.5283, 0.1582, 0.5146, 0.2032, 0.9688, 0.5, 0.9375, 0.5, 0.9375, 0.5, 0.9688, 0.5, 0.1562, 0.5, 0.125, 0.5, 0.125, 0.5, 0.1562, 0.5, 0.5283, 0.1582, 0.5504, 0.1167, 0.5504, 0.1167, 0.5283, 0.1582, 1.0, 0.5, 0.9688, 0.5, 0.9688, 0.5, 1.0, 0.5, 0.1875, 0.5, 0.1562, 0.5, 0.1562, 0.5, 0.1875, 0.5, 0.5504, 0.1167, 0.5803, 0.08029, 0.5803, 0.08029, 0.5504, 0.1167, 0.2188, 0.5, 0.1875, 0.5, 0.1875, 0.5, 0.2188, 0.5, 0.5803, 0.08029, 0.6167, 0.05045, 0.6167, 0.05045, 0.5803, 0.08029, 0.25, 0.5, 0.2188, 0.5, 0.2188, 0.5, 0.25, 0.5, 0.6167, 0.05045, 0.6582, 0.02827, 0.6582, 0.02827, 0.6167, 0.05045, 0.2812, 0.5, 0.25, 0.5, 0.25, 0.5, 0.2812, 0.5, 0.6582, 0.02827, 0.7032, 0.01461, 0.7032, 0.01461, 0.6582, 0.02827, 0.3125, 0.5, 0.2812, 0.5, 0.2812, 0.5, 0.3125, 0.5, 0.7032, 0.01461, 0.75, 0.01, 0.75, 0.01, 0.7032, 0.01461, 0.3438, 0.5, 0.3125, 0.5, 0.3125, 0.5, 0.3438, 0.5, 0.75, 0.01, 0.7968, 0.01461, 0.7968, 0.01461, 0.75, 0.01, 0.375, 0.5, 0.3438, 0.5, 0.3438, 0.5, 0.375, 0.5, 0.7968, 0.01461, 0.8418, 0.02827, 0.8418, 0.02827, 0.7968, 0.01461, 0.4062, 0.5, 0.375, 0.5, 0.375, 0.5, 0.4062, 0.5, 0.8418, 0.02827, 0.8833, 0.05045, 0.8833, 0.05045, 0.8418, 0.02827, 0.4375, 0.5, 0.4062, 0.5, 0.4062, 0.5, 0.4375, 0.5, 0.8833, 0.05045, 0.9197, 0.08029, 0.9197, 0.08029, 0.8833, 0.05045, 0.4688, 0.5, 0.4375, 0.5, 0.4375, 0.5, 0.4688, 0.5, 0.9197, 0.08029, 0.9496, 0.1167, 0.9496, 0.1167, 0.9197, 0.08029, 0.99, 0.25, 0.9854, 0.2968, 0.9854, 0.2968, 0.99, 0.25, 0.75, 0.5, 0.7188, 0.5, 0.7188, 0.5, 0.75, 0.5, 0.9854, 0.2032, 0.99, 0.25, 0.99, 0.25, 0.9854, 0.2032, 0.4688, 0.5, 0.4375, 0.5, 0.4375, 0.5, 0.4688, 0.5, 1.0, 0.5, 0.9688, 0.5, 0.9688, 0.5, 1.0, 0.5, 0.9717, 0.1582, 0.9854, 0.2032, 0.9854, 0.2032, 0.9717, 0.1582, 0.1875, 0.5, 0.1562, 0.5, 0.1562, 0.5, 0.1875, 0.5, 0.9496, 0.1167, 0.9717, 0.1582, 0.9717, 0.1582, 0.9496, 0.1167, 0.7188, 0.5, 0.6875, 0.5, 0.6875, 0.5, 0.7188, 0.5, 0.9197, 0.08029, 0.9496, 0.1167, 0.9496, 0.1167, 0.9197, 0.08029, 0.4375, 0.5, 0.4062, 0.5, 0.4062, 0.5, 0.4375, 0.5, 0.8833, 0.05045, 0.9197, 0.08029, 0.9197, 0.08029, 0.8833, 0.05045, 0.1562, 0.5, 0.125, 0.5, 0.125, 0.5, 0.1562, 0.5, 0.9688, 0.5, 0.9375, 0.5, 0.9375, 0.5, 0.9688, 0.5, 0.8418, 0.02827, 0.8833, 0.05045, 0.8833, 0.05045, 0.8418, 0.02827, 0.6875, 0.5, 0.6562, 0.5, 0.6562, 0.5, 0.6875, 0.5, 0.7968, 0.01461, 0.8418, 0.02827, 0.8418, 0.02827, 0.7968, 0.01461, 0.4062, 0.5, 0.375, 0.5, 0.375, 0.5, 0.4062, 0.5, 0.75, 0.01, 0.7968, 0.01461, 0.7968, 0.01461, 0.75, 0.01, 0.125, 0.5, 0.09375, 0.5, 0.09375, 0.5, 0.125, 0.5, 0.9375, 0.5, 0.9062, 0.5, 0.9062, 0.5, 0.9375, 0.5, 0.7032, 0.01461, 0.75, 0.01, 0.75, 0.01, 0.7032, 0.01461, 0.6562, 0.5, 0.625, 0.5, 0.625, 0.5, 0.6562, 0.5, 0.6582, 0.02827, 0.7032, 0.01461, 0.7032, 0.01461, 0.6582, 0.02827, 0.375, 0.5, 0.3438, 0.5, 0.3438, 0.5, 0.375, 0.5, 0.6167, 0.05045, 0.6582, 0.02827, 0.6582, 0.02827, 0.6167, 0.05045, 0.09375, 0.5, 0.0625, 0.5, 0.0625, 0.5, 0.09375, 0.5, 0.9062, 0.5, 0.875, 0.5, 0.875, 0.5, 0.9062, 0.5, 0.5803, 0.08029, 0.6167, 0.05045, 0.6167, 0.05045, 0.5803, 0.08029, 0.625, 0.5, 0.5938, 0.5, 0.5938, 0.5, 0.625, 0.5, 0.5504, 0.1167, 0.5803, 0.08029, 0.5803, 0.08029, 0.5504, 0.1167, 0.3438, 0.5, 0.3125, 0.5, 0.3125, 0.5, 0.3438, 0.5, 0.6839, 0.6482, 0.6573, 0.6482, 0.6599, 0.5, 0.6866, 0.5, 0.444, 0.6482, 0.4174, 0.6482, 0.42, 0.5, 0.4467, 0.5, 0.2041, 0.6482, 0.1775, 0.6482, 0.1801, 0.5, 0.2068, 0.5, 0.7905, 0.6482, 0.7639, 0.6482, 0.7666, 0.5, 0.7932, 0.5, 0.5506, 0.6482, 0.524, 0.6482, 0.5267, 0.5, 0.5533, 0.5, 0.3108, 0.6482, 0.2841, 0.6482, 0.2868, 0.5, 0.3134, 0.5, 0.8972, 0.6482, 0.8705, 0.6482, 0.8732, 0.5, 0.8998, 0.5, 0.6573, 0.6482, 0.6306, 0.6482, 0.6333, 0.5, 0.6599, 0.5, 0.4174, 0.6482, 0.3907, 0.6482, 0.3934, 0.5, 0.42, 0.5, 0.1775, 0.6482, 0.1508, 0.6482, 0.1535, 0.5, 0.1801, 0.5, 0.7639, 0.6482, 0.7372, 0.6482, 0.7399, 0.5, 0.7666, 0.5, 0.524, 0.6482, 0.4973, 0.6482, 0.5, 0.5, 0.5267, 0.5, 0.2841, 0.6482, 0.2574, 0.6482, 0.2601, 0.5, 0.2868, 0.5, 0.8705, 0.6482, 0.8439, 0.6482, 0.8465, 0.5, 0.8732, 0.5, 0.6306, 0.6482, 0.604, 0.6482, 0.6066, 0.5, 0.6333, 0.5, 0.3907, 0.6482, 0.3641, 0.6482, 0.3667, 0.5, 0.3934, 0.5, 0.1508, 0.6482, 0.1242, 0.6482, 0.1268, 0.5, 0.1535, 0.5, 0.7372, 0.6482, 0.7106, 0.6482, 0.7132, 0.5, 0.7399, 0.5, 0.4973, 0.6482, 0.4707, 0.6482, 0.4733, 0.5, 0.5, 0.5, 0.2574, 0.6482, 0.2308, 0.6482, 0.2334, 0.5, 0.2601, 0.5, 0.8439, 0.6482, 0.8172, 0.6482, 0.8199, 0.5, 0.8465, 0.5, 0.604, 0.6482, 0.5773, 0.6482, 0.58, 0.5, 0.6066, 0.5, 0.3641, 0.6482, 0.3374, 0.6482, 0.3401, 0.5, 0.3667, 0.5, 0.1242, 0.6482, 0.09751, 0.6482, 0.1002, 0.5, 0.1268, 0.5, 0.7106, 0.6482, 0.6839, 0.6482, 0.6866, 0.5, 0.7132, 0.5, 0.4707, 0.6482, 0.444, 0.6482, 0.4467, 0.5, 0.4733, 0.5, 0.2308, 0.6482, 0.2041, 0.6482, 0.2068, 0.5, 0.2334, 0.5, 0.8172, 0.6482, 0.7905, 0.6482, 0.7932, 0.5, 0.8199, 0.5, 0.5773, 0.6482, 0.5506, 0.6482, 0.5533, 0.5, 0.58, 0.5, 0.3374, 0.6482, 0.3108, 0.6482, 0.3134, 0.5, 0.3401, 0.5, 0.9238, 0.6482, 0.8972, 0.6482, 0.8998, 0.5, 0.9265, 0.5, 0.09751, 0.6482, 0.07085, 0.6482, 0.07351, 0.5, 0.1002, 0.5, 0.875, 0.5, 0.8438, 0.5, 0.8438, 0.5, 0.875, 0.5, 0.5283, 0.3418, 0.5146, 0.2968, 0.5146, 0.2968, 0.5283, 0.3418, 0.03125, 0.5, 0.0, 0.5, 0.0, 0.5, 0.03125, 0.5, 0.8438, 0.5, 0.8125, 0.5, 0.8125, 0.5, 0.8438, 0.5, 0.5504, 0.3833, 0.5283, 0.3418, 0.5283, 0.3418, 0.5504, 0.3833, 0.7968, 0.4854, 0.75, 0.49, 0.75, 0.49, 0.7968, 0.4854, 0.8125, 0.5, 0.7812, 0.5, 0.7812, 0.5, 0.8125, 0.5, 0.5803, 0.4197, 0.5504, 0.3833, 0.5504, 0.3833, 0.5803, 0.4197, 0.8418, 0.4717, 0.7968, 0.4854, 0.7968, 0.4854, 0.8418, 0.4717, 0.7812, 0.5, 0.75, 0.5, 0.75, 0.5, 0.7812, 0.5, 0.6167, 0.4496, 0.5803, 0.4197, 0.5803, 0.4197, 0.6167, 0.4496, 0.8833, 0.4496, 0.8418, 0.4717, 0.8418, 0.4717, 0.8833, 0.4496, 0.75, 0.5, 0.7188, 0.5, 0.7188, 0.5, 0.75, 0.5, 0.6582, 0.4717, 0.6167, 0.4496, 0.6167, 0.4496, 0.6582, 0.4717, 0.9197, 0.4197, 0.8833, 0.4496, 0.8833, 0.4496, 0.9197, 0.4197, 0.7188, 0.5, 0.6875, 0.5, 0.6875, 0.5, 0.7188, 0.5, 0.7032, 0.4854, 0.6582, 0.4717, 0.6582, 0.4717, 0.7032, 0.4854, 0.9496, 0.3833, 0.9197, 0.4197, 0.9197, 0.4197, 0.9496, 0.3833, 0.6875, 0.5, 0.6562, 0.5, 0.6562, 0.5, 0.6875, 0.5, 0.75, 0.49, 0.7032, 0.4854, 0.7032, 0.4854, 0.75, 0.49, 0.9717, 0.3418, 0.9496, 0.3833, 0.9496, 0.3833, 0.9717, 0.3418, 0.6562, 0.5, 0.625, 0.5, 0.625, 0.5, 0.6562, 0.5, 0.9854, 0.2968, 0.9717, 0.3418, 0.9717, 0.3418, 0.9854, 0.2968, 0.625, 0.5, 0.5938, 0.5, 0.5938, 0.5, 0.625, 0.5, 0.99, 0.25, 0.9854, 0.2968, 0.9854, 0.2968, 0.99, 0.25, 0.5938, 0.5, 0.5625, 0.5, 0.5625, 0.5, 0.5938, 0.5, 0.9854, 0.2032, 0.99, 0.25, 0.99, 0.25, 0.9854, 0.2032, 0.5625, 0.5, 0.5312, 0.5, 0.5312, 0.5, 0.5625, 0.5, 0.9717, 0.1582, 0.9854, 0.2032, 0.9854, 0.2032, 0.9717, 0.1582, 0.5312, 0.5, 0.5, 0.5, 0.5, 0.5, 0.5312, 0.5, 0.9496, 0.1167, 0.9717, 0.1582, 0.9717, 0.1582, 0.9496, 0.1167, 0.5, 0.5, 0.4688, 0.5, 0.4688, 0.5, 0.5, 0.5, 0.6562, 0.5996, 0.625, 0.5996, 0.625, 0.5996, 0.6562, 0.5996, 0.75, 0.5, 0.7812, 0.5, 0.7812, 0.5, 0.75, 0.5, 0.625, 0.5996, 0.5937, 0.5996, 0.5937, 0.5996, 0.625, 0.5996, 0.5937, 0.5996, 0.5625, 0.5996, 0.5625, 0.5996, 0.5937, 0.5996, 0.2188, 0.5, 0.25, 0.5, 0.25, 0.5, 0.2188, 0.5, 0.5, 0.5, 0.5312, 0.5, 0.5312, 0.5, 0.5, 0.5, 0.5625, 0.5996, 0.5312, 0.5996, 0.5312, 0.5996, 0.5625, 0.5996, 0.7812, 0.5, 0.8125, 0.5, 0.8125, 0.5, 0.7812, 0.5, 0.5312, 0.5996, 0.5, 0.5996, 0.5, 0.5996, 0.5312, 0.5996, 0.25, 0.5, 0.2812, 0.5, 0.2812, 0.5, 0.25, 0.5, 0.5, 0.5996, 0.4688, 0.5996, 0.4688, 0.5996, 0.5, 0.5996, 0.5312, 0.5, 0.5625, 0.5, 0.5625, 0.5, 0.5312, 0.5, 0.4688, 0.5996, 0.4375, 0.5996, 0.4375, 0.5996, 0.4688, 0.5996, 0.8125, 0.5, 0.8438, 0.5, 0.8438, 0.5, 0.8125, 0.5, 0.4375, 0.5996, 0.4063, 0.5996, 0.4063, 0.5996, 0.4375, 0.5996, 0.0, 0.5, 0.03125, 0.5, 0.03125, 0.5, 0.0, 0.5, 0.2812, 0.5, 0.3125, 0.5, 0.3125, 0.5, 0.2812, 0.5, 0.4063, 0.5996, 0.375, 0.5996, 0.375, 0.5996, 0.4063, 0.5996, 0.5625, 0.5, 0.5938, 0.5, 0.5938, 0.5, 0.5625, 0.5, 0.375, 0.5996, 0.3438, 0.5996, 0.3438, 0.5996, 0.375, 0.5996, 0.8438, 0.5, 0.875, 0.5, 0.875, 0.5, 0.8438, 0.5, 0.3438, 0.5996, 0.3125, 0.5996, 0.3125, 0.5996, 0.3438, 0.5996, 0.03125, 0.5, 0.0625, 0.5, 0.0625, 0.5, 0.03125, 0.5, 0.3125, 0.5, 0.3438, 0.5, 0.3438, 0.5, 0.3125, 0.5, 0.3125, 0.5996, 0.2812, 0.5996, 0.2812, 0.5996, 0.3125, 0.5996, 0.5938, 0.5, 0.625, 0.5, 0.625, 0.5, 0.5938, 0.5, 0.2812, 0.5996, 0.25, 0.5996, 0.25, 0.5996, 0.2812, 0.5996, 0.875, 0.5, 0.9062, 0.5, 0.9062, 0.5, 0.875, 0.5, 0.25, 0.5996, 0.2188, 0.5996, 0.2188, 0.5996, 0.25, 0.5996, 0.0625, 0.5, 0.09375, 0.5, 0.09375, 0.5, 0.0625, 0.5, 0.2188, 0.5996, 0.1875, 0.5996, 0.1875, 0.5996, 0.2188, 0.5996, 0.3438, 0.5, 0.375, 0.5, 0.375, 0.5, 0.3438, 0.5, 0.03302, 0.4104, 0.03125, 0.5996, 0.0, 0.5996, 0.001775, 0.4104, 0.06427, 0.4104, 0.0625, 0.5996, 0.03125, 0.5996, 0.03302, 0.4104, 0.09552, 0.4104, 0.09375, 0.5996, 0.0625, 0.5996, 0.06427, 0.4104, 0.1268, 0.4104, 0.125, 0.5996, 0.09375, 0.5996, 0.09552, 0.4104, 0.158, 0.4104, 0.1562, 0.5996, 0.125, 0.5996, 0.1268, 0.4104, 0.1893, 0.4104, 0.1875, 0.5996, 0.1562, 0.5996, 0.158, 0.4104, 0.2205, 0.4104, 0.2188, 0.5996, 0.1875, 0.5996, 0.1893, 0.4104, 0.2518, 0.4104, 0.25, 0.5996, 0.2188, 0.5996, 0.2205, 0.4104, 0.283, 0.4104, 0.2812, 0.5996, 0.25, 0.5996, 0.2518, 0.4104, 0.3143, 0.4104, 0.3125, 0.5996, 0.2812, 0.5996, 0.283, 0.4104, 0.3455, 0.4104, 0.3438, 0.5996, 0.3125, 0.5996, 0.3143, 0.4104, 0.3768, 0.4104, 0.375, 0.5996, 0.3438, 0.5996, 0.3455, 0.4104, 0.408, 0.4104, 0.4063, 0.5996, 0.375, 0.5996, 0.3768, 0.4104, 0.4393, 0.4104, 0.4375, 0.5996, 0.4063, 0.5996, 0.408, 0.4104, 0.4705, 0.4104, 0.4688, 0.5996, 0.4375, 0.5996, 0.4393, 0.4104, 0.5018, 0.4104, 0.5, 0.5996, 0.4688, 0.5996, 0.4705, 0.4104, 0.533, 0.4104, 0.5312, 0.5996, 0.5, 0.5996, 0.5018, 0.4104, 0.5643, 0.4104, 0.5625, 0.5996, 0.5312, 0.5996, 0.533, 0.4104, 0.5955, 0.4104, 0.5937, 0.5996, 0.5625, 0.5996, 0.5643, 0.4104, 0.6268, 0.4104, 0.625, 0.5996, 0.5937, 0.5996, 0.5955, 0.4104, 0.658, 0.4104, 0.6562, 0.5996, 0.625, 0.5996, 0.6268, 0.4104, 0.6893, 0.4104, 0.6875, 0.5996, 0.6562, 0.5996, 0.658, 0.4104, 0.7205, 0.4104, 0.7188, 0.5996, 0.6875, 0.5996, 0.6893, 0.4104, 0.7518, 0.4104, 0.75, 0.5996, 0.7188, 0.5996, 0.7205, 0.4104, 0.783, 0.4104, 0.7812, 0.5996, 0.75, 0.5996, 0.7518, 0.4104, 0.8143, 0.4104, 0.8125, 0.5996, 0.7812, 0.5996, 0.783, 0.4104, 0.8455, 0.4104, 0.8438, 0.5996, 0.8125, 0.5996, 0.8143, 0.4104, 0.8768, 0.4104, 0.875, 0.5996, 0.8438, 0.5996, 0.8455, 0.4104, 0.908, 0.4104, 0.9062, 0.5996, 0.875, 0.5996, 0.8768, 0.4104, 0.9393, 0.4104, 0.9375, 0.5996, 0.9062, 0.5996, 0.908, 0.4104, 0.9705, 0.4104, 0.9688, 0.5996, 0.9375, 0.5996, 0.9393, 0.4104, 1.002, 0.4104, 1.0, 0.5996, 0.9688, 0.5996, 0.9705, 0.4104, 0.4688, 0.5, 0.5, 0.5, 0.5, 0.5, 0.4688, 0.5, 0.6875, 0.5996, 0.6562, 0.5996, 0.6562, 0.5996, 0.6875, 0.5996, 0.1875, 0.5, 0.2188, 0.5, 0.2188, 0.5, 0.1875, 0.5, 0.7188, 0.5996, 0.6875, 0.5996, 0.6875, 0.5996, 0.7188, 0.5996, 0.7188, 0.5, 0.75, 0.5, 0.75, 0.5, 0.7188, 0.5, 0.75, 0.5996, 0.7188, 0.5996, 0.7188, 0.5996, 0.75, 0.5996, 0.4375, 0.5, 0.4688, 0.5, 0.4688, 0.5, 0.4375, 0.5, 0.9688, 0.5, 1.0, 0.5, 1.0, 0.5, 0.9688, 0.5, 0.7812, 0.5996, 0.75, 0.5996, 0.75, 0.5996, 0.7812, 0.5996, 0.1562, 0.5, 0.1875, 0.5, 0.1875, 0.5, 0.1562, 0.5, 0.8125, 0.5996, 0.7812, 0.5996, 0.7812, 0.5996, 0.8125, 0.5996, 0.6875, 0.5, 0.7188, 0.5, 0.7188, 0.5, 0.6875, 0.5, 0.8438, 0.5996, 0.8125, 0.5996, 0.8125, 0.5996, 0.8438, 0.5996, 0.03125, 0.5996, 0.0, 0.5996, 0.0, 0.5996, 0.03125, 0.5996, 0.4062, 0.5, 0.4375, 0.5, 0.4375, 0.5, 0.4062, 0.5, 0.875, 0.5996, 0.8438, 0.5996, 0.8438, 0.5996, 0.875, 0.5996, 0.125, 0.5, 0.1562, 0.5, 0.1562, 0.5, 0.125, 0.5, 0.0625, 0.5996, 0.03125, 0.5996, 0.03125, 0.5996, 0.0625, 0.5996, 0.9375, 0.5, 0.9688, 0.5, 0.9688, 0.5, 0.9375, 0.5, 0.9062, 0.5996, 0.875, 0.5996, 0.875, 0.5996, 0.9062, 0.5996, 0.09375, 0.5996, 0.0625, 0.5996, 0.0625, 0.5996, 0.09375, 0.5996, 0.6562, 0.5, 0.6875, 0.5, 0.6875, 0.5, 0.6562, 0.5, 0.9375, 0.5996, 0.9062, 0.5996, 0.9062, 0.5996, 0.9375, 0.5996, 0.125, 0.5996, 0.09375, 0.5996, 0.09375, 0.5996, 0.125, 0.5996, 0.375, 0.5, 0.4062, 0.5, 0.4062, 0.5, 0.375, 0.5, 0.9688, 0.5996, 0.9375, 0.5996, 0.9375, 0.5996, 0.9688, 0.5996, 0.09375, 0.5, 0.125, 0.5, 0.125, 0.5, 0.09375, 0.5, 0.1562, 0.5996, 0.125, 0.5996, 0.125, 0.5996, 0.1562, 0.5996, 0.9062, 0.5, 0.9375, 0.5, 0.9375, 0.5, 0.9062, 0.5, 1.0, 0.5996, 0.9688, 0.5996, 0.9688, 0.5996, 1.0, 0.5996, 0.1875, 0.5996, 0.1562, 0.5996, 0.1562, 0.5996, 0.1875, 0.5996, 0.625, 0.5, 0.6562, 0.5, 0.6562, 0.5, 0.625, 0.5, 0.03125, 0.5996, 0.03125, 0.9625, 0.0, 0.9625, 0.0, 0.5996, 0.0625, 0.5996, 0.0625, 0.9625, 0.03125, 0.9625, 0.03125, 0.5996, 0.09375, 0.5996, 0.09375, 0.9625, 0.0625, 0.9625, 0.0625, 0.5996, 0.125, 0.5996, 0.125, 0.9625, 0.09375, 0.9625, 0.09375, 0.5996, 0.1562, 0.5996, 0.1562, 0.9625, 0.125, 0.9625, 0.125, 0.5996, 0.1875, 0.5996, 0.1875, 0.9625, 0.1562, 0.9625, 0.1562, 0.5996, 0.2188, 0.5996, 0.2188, 0.9625, 0.1875, 0.9625, 0.1875, 0.5996, 0.25, 0.5996, 0.25, 0.9625, 0.2188, 0.9625, 0.2188, 0.5996, 0.2812, 0.5996, 0.2812, 0.9625, 0.25, 0.9625, 0.25, 0.5996, 0.3125, 0.5996, 0.3125, 0.9625, 0.2812, 0.9625, 0.2812, 0.5996, 0.3438, 0.5996, 0.3438, 0.9625, 0.3125, 0.9625, 0.3125, 0.5996, 0.375, 0.5996, 0.375, 0.9625, 0.3438, 0.9625, 0.3438, 0.5996, 0.4063, 0.5996, 0.4063, 0.9625, 0.375, 0.9625, 0.375, 0.5996, 0.4375, 0.5996, 0.4375, 0.9625, 0.4063, 0.9625, 0.4063, 0.5996, 0.4688, 0.5996, 0.4688, 0.9625, 0.4375, 0.9625, 0.4375, 0.5996, 0.5, 0.5996, 0.5, 0.9625, 0.4688, 0.9625, 0.4688, 0.5996, 0.5312, 0.5996, 0.5312, 0.9625, 0.5, 0.9625, 0.5, 0.5996, 0.5625, 0.5996, 0.5625, 0.9625, 0.5312, 0.9625, 0.5312, 0.5996, 0.5937, 0.5996, 0.5938, 0.9625, 0.5625, 0.9625, 0.5625, 0.5996, 0.625, 0.5996, 0.625, 0.9625, 0.5938, 0.9625, 0.5937, 0.5996, 0.6562, 0.5996, 0.6562, 0.9625, 0.625, 0.9625, 0.625, 0.5996, 0.6875, 0.5996, 0.6875, 0.9625, 0.6562, 0.9625, 0.6562, 0.5996, 0.7188, 0.5996, 0.7188, 0.9625, 0.6875, 0.9625, 0.6875, 0.5996, 0.75, 0.5996, 0.75, 0.9625, 0.7188, 0.9625, 0.7188, 0.5996, 0.7812, 0.5996, 0.7812, 0.9625, 0.75, 0.9625, 0.75, 0.5996, 0.8125, 0.5996, 0.8125, 0.9625, 0.7812, 0.9625, 0.7812, 0.5996, 0.8438, 0.5996, 0.8438, 0.9625, 0.8125, 0.9625, 0.8125, 0.5996, 0.875, 0.5996, 0.875, 0.9625, 0.8438, 0.9625, 0.8438, 0.5996, 0.9062, 0.5996, 0.9062, 0.9625, 0.875, 0.9625, 0.875, 0.5996, 0.9375, 0.5996, 0.9375, 0.9625, 0.9062, 0.9625, 0.9062, 0.5996, 0.9688, 0.5996, 0.9688, 0.9625, 0.9375, 0.9625, 0.9375, 0.5996, 1.0, 0.5996, 1.0, 0.9625, 0.9688, 0.9625, 0.9688, 0.5996, 0.4688, 0.9625, 0.4688, 0.9874, 0.4375, 0.9874, 0.4375, 0.9625, 0.49, 0.25, 0.2886, 0.25, 0.2878, 0.01373, 0.2968, 0.01461, 0.3418, 0.02827, 0.3833, 0.05045, 0.4197, 0.08029, 0.4496, 0.1167, 0.4717, 0.1582, 0.4854, 0.2032, 0.5, 0.9625, 0.5247, 0.9937, 0.4688, 0.9874, 0.4688, 0.9625, 0.05252, 0.212, 0.05252, 0.25, 0.01, 0.25, 0.2114, 0.288, 0.2114, 0.212, 0.2886, 0.25, 0.4688, 0.9874, 0.5247, 0.9937, 0.4717, 1.0, 0.4713, 1.0, 0.4375, 0.9874, 0.4688, 0.9874, 0.4662, 1.0, 0.44, 1.0, 0.4062, 0.9874, 0.4375, 0.9874, 0.435, 1.0, 0.4088, 1.0, 0.375, 0.9874, 0.4062, 0.9874, 0.4037, 1.0, 0.3775, 1.0, 0.3438, 0.9874, 0.375, 0.9874, 0.3725, 1.0, 0.3462, 1.0, 0.3125, 0.9874, 0.3438, 0.9874, 0.3413, 1.0, 0.315, 1.0, 0.2812, 0.9874, 0.3125, 0.9874, 0.31, 1.0, 0.2837, 1.0, 0.25, 0.9874, 0.2812, 0.9874, 0.2788, 1.0, 0.2778, 1.0, 0.2188, 0.9874, 0.25, 0.9874, 0.2222, 1.0, 0.2212, 1.0, 0.1875, 0.9874, 0.2188, 0.9874, 0.2163, 1.0, 0.19, 1.0, 0.1562, 0.9874, 0.1875, 0.9874, 0.185, 1.0, 0.1587, 1.0, 0.125, 0.9874, 0.1562, 0.9874, 0.1538, 1.0, 0.1275, 1.0, 0.09375, 0.9874, 0.125, 0.9874, 0.1225, 1.0, 0.09627, 1.0, 0.0625, 0.9874, 0.09375, 0.9874, 0.09122, 1.0, 0.06504, 1.0, 0.03125, 0.9874, 0.0625, 0.9874, 0.05995, 1.0, 0.03381, 1.0, -0.02475, 0.9937, 0.03125, 0.9874, 0.02869, 1.0, 0.02833, 1.0, 0.2886, 0.25, 0.2878, 0.4863, 0.2114, 0.448, 0.2114, 0.288, 0.2878, 0.01373, 0.2886, 0.25, 0.2114, 0.212, 0.2114, 0.05198, 0.2968, 0.4854, 0.2878, 0.4863, 0.2886, 0.25, 0.49, 0.25, 0.4854, 0.2968, 0.4717, 0.3418, 0.4496, 0.3833, 0.4197, 0.4197, 0.3833, 0.4496, 0.3418, 0.4717, 0.2114, 0.212, 0.2114, 0.212, 0.05252, 0.212, 0.05252, 0.212, 0.2114, 0.288, 0.2114, 0.288, 0.2114, 0.212, 0.2114, 0.212, 0.05252, 0.212, 0.2114, 0.212, 0.2114, 0.288, 0.05252, 0.288, 0.05252, 0.212, 0.1253, 0.2031, 0.1253, 0.2791, 0.05252, 0.288, 0.3298, 0.1152, 0.2594, 0.2663, 0.2594, 0.2663, 0.2549, 0.2004, -0.01294, 0.2004, -0.008452, 0.2663, 0.2594, 0.2663, 0.3298, 0.1152, 0.1316, 0.3482, 0.001398, 0.3542, -0.01836, 0.1948, 0.1119, 0.1888, 0.2549, 0.2004, 0.2594, 0.2663, -0.008452, 0.2663, -0.01294, 0.2004, 0.4517, 0.4047, 0.1865, 0.4162, 0.1962, 0.177, 0.4618, 0.1585, 0.2345, 0.2552, 0.2221, 0.3395, 0.06317, 0.3395, 0.05252, 0.288, 0.2114, 0.288, 0.2221, 0.3395, 0.2221, 0.3395, 0.2345, 0.2552, 0.05252, 0.288, 0.06317, 0.3395, 0.2221, 0.3395, 0.2114, 0.288, 0.2114, 0.288, 0.2114, 0.288, 0.2114, 0.212, 0.2114, 0.212, 0.05252, 0.288, 0.05252, 0.288, 0.2114, 0.288, 0.2114, 0.288, 0.05252, 0.212, 0.1066, 0.2067, 0.1066, 0.2827, 0.05252, 0.288, 0.1845, 0.212, 0.1695, 0.3371, 0.1106, 0.3371, 0.05332, 0.212, 0.02802, 0.3113, 0.1528, 0.3014, 0.1462, 0.2351, 0.02149, 0.2451, 0.1921, 0.2003, 0.2098, 0.2551, 0.1249, 0.356, 0.08982, 0.3219, 0.1136, 0.3203, 0.01702, 0.3201, 0.01362, 0.2823, 0.1164, 0.2932, 0.1668, 0.212, 0.1668, 0.212, 0.1079, 0.212, 0.1079, 0.212, 0.1079, 0.288, 0.1079, 0.288, 0.1668, 0.288, 0.1668, 0.288, 0.1845, 0.288, 0.1704, 0.2525, 0.1115, 0.2525, 0.05332, 0.288, 0.09817, 0.3057, 0.09205, 0.265, 0.05252, 0.288, 0.05252, 0.288, 0.1456, 0.1728, 0.1456, 0.1728, 0.1456, 0.1728, 0.1921, 0.2003, 0.08643, 0.212, 0.1106, 0.3371, 0.1695, 0.3371, 0.2112, 0.212, 0.1303, 0.2388, 0.1139, 0.3196, 0.153, 0.3146, 0.163, 0.2714, 0.04336, 0.2944, 0.06497, 0.2687, 0.1456, 0.1728, 0.1456, 0.1728, 0.08643, 0.288, 0.1079, 0.288, 0.1668, 0.288, 0.2112, 0.288, 0.05252, 0.288, 0.08609, 0.288, 0.2114, 0.288, 0.2114, 0.288, 0.2114, 0.288, 0.2114, 0.288, 0.2114, 0.288, 0.2114, 0.288, 0.2061, 0.3288, 0.1844, 0.288, 0.05252, 0.288, 0.0472, 0.3288, 0.05535, 0.2716, 0.07753, 0.2787, 0.1281, 0.2314, 0.06156, 0.2146, 0.05252, 0.288, 0.05252, 0.288, 0.05252, 0.288, 0.05252, 0.288, 0.05719, 0.2074, 0.1119, 0.2178, 0.0994, 0.2718, 0.04771, 0.2619, 0.3457, 0.4151, 0.4356, 0.3989, 0.4367, 0.2948, 0.3479, 0.3325, 0.05302, 0.2529, 0.1882, 0.2273, 0.1627, 0.3457, 0.04055, 0.3183, 0.1097, 0.3288, 0.1079, 0.288, 0.05252, 0.288, 0.05429, 0.3288, 0.1103, 0.274, 0.04372, 0.266, 0.06604, 0.3167, 0.09996, 0.3056, 0.09208, 0.3705, 0.0611, 0.34, 0.06613, 0.2392, 0.1015, 0.2436, 0.2114, 0.288, 0.2114, 0.288, 0.2114, 0.288, 0.2114, 0.288, 0.2114, 0.212, 0.2114, 0.212, 0.2114, 0.212, 0.2114, 0.212, 0.2114, 0.288, 0.2114, 0.288, 0.2114, 0.288, 0.2114, 0.288, 0.1668, 0.212, 0.1668, 0.212, 0.2114, 0.212, 0.2114, 0.212, 0.2112, 0.212, 0.1695, 0.3371, 0.2141, 0.3371, 0.2114, 0.212, 0.1695, 0.3371, 0.1845, 0.212, 0.2114, 0.212, 0.2141, 0.3371, 0.1668, 0.288, 0.1668, 0.288, 0.2114, 0.288, 0.2114, 0.288, 0.2114, 0.288, 0.2114, 0.288, 0.1668, 0.288, 0.1845, 0.288, 0.2112, 0.288, 0.1668, 0.288, 0.2114, 0.288, 0.2114, 0.288, 0.2114, 0.212, 0.2141, 0.3371, 0.2141, 0.3371, 0.2114, 0.212])
me_cylinder.materials.append(mat_material_001)
me_cylinder.materials.append(mat_material_003)
me_cylinder.materials.append(mat_material_004)
me_cylinder.update()

# ---- objects
ob_cube = bpy.data.objects.new('Cube', me_cube_003)
ob_cylinder = bpy.data.objects.new('Cylinder', me_cylinder)
_N = mat_material_001.node_tree.nodes; _L = mat_material_001.node_tree.links
n0 = _N.new('ShaderNodeBsdfPrincipled'); n0.name = 'Principled BSDF'; n0.location = (10, 300)
n0.inputs[1].default_value = 0.9909
n0.inputs[2].default_value = 0.0
n0.inputs[3].default_value = 1.45
n1 = _N.new('ShaderNodeNormalMap'); n1.name = 'Normal Map'; n1.location = (-191, 205)
n1.inputs[0].default_value = 1.8
n2 = _N.new('ShaderNodeDisplacement'); n2.name = 'Displacement'; n2.location = (749, 290)
n2.inputs[1].default_value = 0.0
n2.inputs[2].default_value = 0.0
n3 = _N.new('ShaderNodeTexImage'); n3.name = 'Image Texture.001'; n3.location = (356, 123)
n3.image = img_rusty_metal_02_rough_4k_jpg
n4 = _N.new('ShaderNodeMapping'); n4.name = 'Mapping'; n4.location = (-710, 93)
n4.inputs[1].default_value = (0.8, 0.9, -1.1)
n4.inputs[2].default_value = (1.173, 0.05934, 0.04712)
n4.inputs[3].default_value = (-2.7, 1.2, 3.4)
n5 = _N.new('ShaderNodeTexImage'); n5.name = 'Image Texture'; n5.location = (-413, 186)
n5.image = img_rusty_metal_02_nor_gl_4k_exr
n6 = _N.new('ShaderNodeOutputMaterial'); n6.name = 'Material Output'; n6.location = (427, 319)
n7 = _N.new('ShaderNodeMix'); n7.name = 'Mix'; n7.location = (-441, 399)
n7.data_type = 'RGBA'
n8 = _N.new('ShaderNodeTexCoord'); n8.name = 'Texture Coordinate'; n8.location = (-1094, 102)
n8.object = ob_cube
n9 = _N.new('ShaderNodeTexImage'); n9.name = 'Image Texture.002'; n9.location = (-754, 442)
n9.image = img_rusty_metal_02_diff_4k_jpg
n10 = _N.new('ShaderNodeValToRGB'); n10.name = 'Color Ramp'; n10.location = (-1043, 479)
while len(n10.color_ramp.elements) > 1: n10.color_ramp.elements.remove(n10.color_ramp.elements[-1])
n10.color_ramp.elements[0].position = 0.2909; n10.color_ramp.elements[0].color = (0.0, 0.0, 0.0, 1.0)
_e = n10.color_ramp.elements.new(0.75); _e.color = (0.2409, 0.1901, 0.08961, 1.0)
n10.inputs[0].default_value = 0.6955
_L.new(n0.outputs[0], n6.inputs[0])
_L.new(n5.outputs[0], n1.inputs[1])
_L.new(n1.outputs[0], n0.inputs[5])
_L.new(n3.outputs[0], n2.inputs[0])
_L.new(n2.outputs[0], n6.inputs[2])
_L.new(n4.outputs[0], n5.inputs[0])
_L.new(n8.outputs[2], n4.inputs[0])
_L.new(n4.outputs[0], n3.inputs[0])
_L.new(n9.outputs[0], n7.inputs[6])
_L.new(n10.outputs[0], n7.inputs[7])
_L.new(n7.outputs[2], n0.inputs[0])
_L.new(n4.outputs[0], n9.inputs[0])
n6.is_active_output = True

# ---- transforms, parenting, visibility, modifiers, constraints
ob_cube.location = (0.2429, 0.0, 0.0)
ob_cube.scale = (0.7223, 0.7082, 0.362)
_m = ob_cube.modifiers.new('Solidify', 'SOLIDIFY')
_m.thickness = 0.0005
ob_cylinder.location = (-0.5672, 0.0, 0.0)

# ---- collection membership
col_collection.objects.link(ob_cube)
col_collection.objects.link(ob_cylinder)

# ---- scene / render settings (as saved in the file)
scene.camera = ob_cube
scene.frame_start = 1; scene.frame_end = 250; scene.frame_set(1)
scene.render.engine = 'CYCLES'
scene.cycles.sampling_pattern = 'TABULATED_SOBOL'
bpy.context.view_layer.update()

# ---- added for rendering (the .blend has no active camera and no usable light): camera, sun
cam_auto = bpy.data.cameras.new('AutoCamera')
cam_auto.lens = 50.0
cam_auto.sensor_width = 36.0
cam_auto.clip_end = 1000.0
ob_auto_camera = bpy.data.objects.new('AutoCamera', cam_auto)
scene.collection.objects.link(ob_auto_camera)
ob_auto_camera.location = (1.81344, -1.97331, 1.31554)
ob_auto_camera.rotation_euler = (1.09748, -7.21219e-08, 0.694738)
scene.camera = ob_auto_camera
light_auto_sun = bpy.data.lights.new('AutoSun', 'SUN')
light_auto_sun.energy = 3.0
light_auto_sun.angle = 0.0523599
ob_auto_sun = bpy.data.objects.new('AutoSun', light_auto_sun)
scene.collection.objects.link(ob_auto_sun)
ob_auto_sun.rotation_euler = (0.872665, 0.174533, 0.523599)
bpy.context.view_layer.update()
